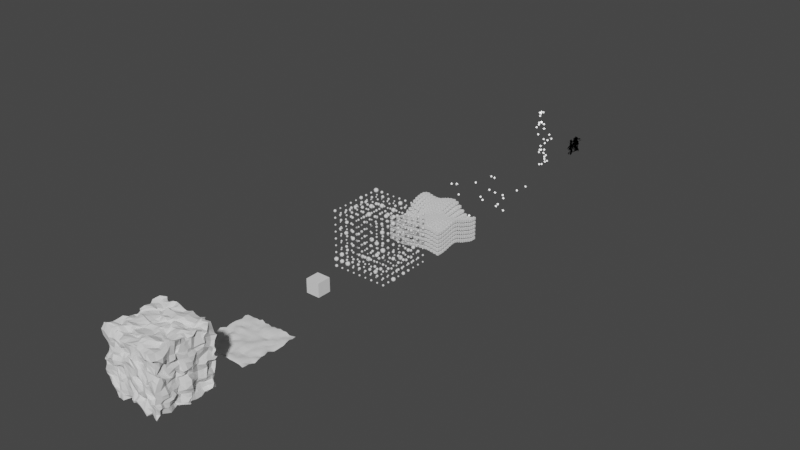 # Source: LazyNodes.blend  (saved by Blender 3.3.6; exported with 4.5.12 LTS)
import bpy
from mathutils import Matrix  # noqa: F401  (used for matrix-valued properties, if any)

bpy.ops.wm.read_factory_settings(use_empty=True)
scene = bpy.context.scene
scene.name = 'Scene'

# ---- collections
col_lazynodeexamples = bpy.data.collections.new('LazyNodeExamples'); scene.collection.children.link(col_lazynodeexamples)
col_firekitmesh = bpy.data.collections.new('FireKitMesh'); scene.collection.children.link(col_firekitmesh)
col_firekit_minmaxheight = bpy.data.collections.new('FireKit_MinMaxHeight'); scene.collection.children.link(col_firekit_minmaxheight)

# ---- materials (node trees are filled in below, after node groups)
mat_dustparticles = bpy.data.materials.new('DustParticles')
mat_dustparticles.surface_render_method = 'BLENDED'
mat_dustparticles.blend_method = 'BLEND'
mat_lazyfirematerial = bpy.data.materials.new('LazyFireMaterial')
mat_lazyfirematerial.surface_render_method = 'BLENDED'
mat_lazyfirematerial.blend_method = 'BLEND'
mat_lazyfirematerial.use_raytrace_refraction = True
mat_lazyfirematerial.use_screen_refraction = True
mat_lazyfirematerial.thickness_mode = 'SLAB'

# ---- node groups
ng_lazy_fire = bpy.data.node_groups.new('Lazy Fire', 'ShaderNodeTree')
_s = ng_lazy_fire.interface.new_socket(name='Shader', in_out='OUTPUT', socket_type='NodeSocketShader')
_s = ng_lazy_fire.interface.new_socket(name='Scale', in_out='INPUT', socket_type='NodeSocketFloat')
_s.subtype = 'FACTOR'
_s.default_value = 3.5
_s.min_value = 0.0
_s.max_value = 5.0
_s = ng_lazy_fire.interface.new_socket(name='Speed', in_out='INPUT', socket_type='NodeSocketFloat')
_s.subtype = 'FACTOR'
_s.default_value = 1.0
_s.min_value = 0.0
_s.max_value = 2.0
_s = ng_lazy_fire.interface.new_socket(name='Emission', in_out='INPUT', socket_type='NodeSocketFloat')
_s.subtype = 'FACTOR'
_s.default_value = 5.0
_s.min_value = 0.0
_s.max_value = 20.0
_N = ng_lazy_fire.nodes; _L = ng_lazy_fire.links
n0 = _N.new('NodeFrame'); n0.name = 'Frame.002'; n0.location = (-2118, 30)
n0.label = 'Noise'
n0.width = 1249
n1 = _N.new('NodeFrame'); n1.name = 'Frame.003'; n1.location = (-2413, 724)
n1.label = 'Mask'
n1.width = 1289
n2 = _N.new('NodeFrame'); n2.name = 'Frame.004'; n2.location = (-576, 748)
n2.label = 'Emission Shader'
n2.width = 1327
n3 = _N.new('NodeFrame'); n3.name = 'Frame.001'; n3.location = (-2886, -489)
n3.label = 'Flame Speed'
n3.width = 671
n4 = _N.new('NodeFrame'); n4.name = 'Frame'; n4.location = (924, 583)
n4.label = 'Min and Max Height'
n4.width = 2137
n5 = _N.new('ShaderNodeVectorMath'); n5.name = 'Vector Math'; n5.location = (533, -226)
n5.operation = 'SCALE'
n6 = _N.new('ShaderNodeValToRGB'); n6.name = 'ColorRamp.016'; n6.location = (975, -204)
while len(n6.color_ramp.elements) > 1: n6.color_ramp.elements.remove(n6.color_ramp.elements[-1])
n6.color_ramp.elements[0].position = 0.4358; n6.color_ramp.elements[0].color = (0.0, 0.0, 0.0, 1.0)
_e = n6.color_ramp.elements.new(0.6217); _e.color = (0.6046, 0.6046, 0.6046, 1.0)
n7 = _N.new('ShaderNodeMapping'); n7.name = 'Mapping.001'; n7.location = (319, -210)
n8 = _N.new('ShaderNodeMix'); n8.name = 'Mix.009'; n8.location = (-823, 119)
n8.data_type = 'RGBA'
n8.blend_type = 'MULTIPLY'
n8.inputs[0].default_value = 1.0
n9 = _N.new('ShaderNodeGamma'); n9.name = 'Gamma.008'; n9.location = (1115, -149)
n9.inputs[1].default_value = 2.0
n10 = _N.new('ShaderNodeMix'); n10.name = 'Mix.008'; n10.location = (888, -126)
n10.data_type = 'RGBA'
n10.blend_type = 'MULTIPLY'
n10.inputs[0].default_value = 1.0
n11 = _N.new('ShaderNodeValToRGB'); n11.name = 'ColorRamp.009'; n11.location = (516, -34)
while len(n11.color_ramp.elements) > 1: n11.color_ramp.elements.remove(n11.color_ramp.elements[-1])
n11.color_ramp.elements[0].position = 0.09451; n11.color_ramp.elements[0].color = (0.0, 0.0, 0.0, 1.0)
_e = n11.color_ramp.elements.new(0.2866); _e.color = (0.4721, 0.4721, 0.4721, 1.0)
_e = n11.color_ramp.elements.new(0.7134); _e.color = (1.0, 1.0, 1.0, 1.0)
_e = n11.color_ramp.elements.new(0.782); _e.color = (1.0, 1.0, 1.0, 1.0)
_e = n11.color_ramp.elements.new(1.0); _e.color = (0.0, 0.0, 0.0, 1.0)
n12 = _N.new('ShaderNodeValToRGB'); n12.name = 'ColorRamp.012'; n12.location = (523, -297)
while len(n12.color_ramp.elements) > 1: n12.color_ramp.elements.remove(n12.color_ramp.elements[-1])
n12.color_ramp.elements[0].position = 0.0; n12.color_ramp.elements[0].color = (0.0, 0.0, 0.0, 1.0)
_e = n12.color_ramp.elements.new(0.2896); _e.color = (1.0, 1.0, 1.0, 1.0)
_e = n12.color_ramp.elements.new(0.657); _e.color = (1.0, 1.0, 1.0, 1.0)
_e = n12.color_ramp.elements.new(1.0); _e.color = (0.0, 0.0, 0.0, 1.0)
n13 = _N.new('ShaderNodeSeparateColor'); n13.name = 'Separate RGB.001'; n13.location = (257, -205)
n14 = _N.new('ShaderNodeUVMap'); n14.name = 'UV Map'; n14.location = (34, -205)
n14.from_instancer = True
n15 = _N.new('ShaderNodeMixShader'); n15.name = 'Mix Shader'; n15.location = (1153, -237)
n16 = _N.new('ShaderNodeValToRGB'); n16.name = 'ColorRamp.004'; n16.location = (420, -34)
while len(n16.color_ramp.elements) > 1: n16.color_ramp.elements.remove(n16.color_ramp.elements[-1])
n16.color_ramp.elements[0].position = 0.1951; n16.color_ramp.elements[0].color = (0.0, 0.0, 0.0, 1.0)
_e = n16.color_ramp.elements.new(1.0); _e.color = (1.0, 1.0, 1.0, 1.0)
n17 = _N.new('ShaderNodeValToRGB'); n17.name = 'ColorRamp.002'; n17.location = (34, -290)
while len(n17.color_ramp.elements) > 1: n17.color_ramp.elements.remove(n17.color_ramp.elements[-1])
n17.color_ramp.elements[0].position = 0.0; n17.color_ramp.elements[0].color = (0.0, 0.0, 0.0, 1.0)
_e = n17.color_ramp.elements.new(0.5168); _e.color = (1.0, 1.0, 1.0, 1.0)
n18 = _N.new('ShaderNodeValToRGB'); n18.name = 'ColorRamp.003'; n18.location = (548, -351)
while len(n18.color_ramp.elements) > 1: n18.color_ramp.elements.remove(n18.color_ramp.elements[-1])
n18.color_ramp.elements[0].position = 0.0; n18.color_ramp.elements[0].color = (0.1728, 0.03018, 0.004322, 1.0)
_e = n18.color_ramp.elements.new(0.491); _e.color = (0.6724, 0.1022, 0.01033, 1.0)
_e = n18.color_ramp.elements.new(0.9055); _e.color = (0.9911, 0.6038, 0.05951, 1.0)
_e = n18.color_ramp.elements.new(1.0); _e.color = (0.9911, 0.956, 0.7231, 1.0)
n19 = _N.new('ShaderNodeBsdfTransparent'); n19.name = 'Transparent BSDF'; n19.location = (902, -590)
n20 = _N.new('ShaderNodeEmission'); n20.name = 'Emission'; n20.location = (900, -377)
n21 = _N.new('ShaderNodeCombineXYZ'); n21.name = 'Combine XYZ'; n21.location = (497, -130)
n22 = _N.new('ShaderNodeMath'); n22.name = 'Math_VerticalSpeed.001'; n22.location = (33, -44)
n22.label = 'Horizontal Speed'
n22.operation = 'MULTIPLY'
n22.inputs[0].default_value = -0.01
n23 = _N.new('ShaderNodeMath'); n23.name = 'Math_VerticalSpeed'; n23.location = (35, -258)
n23.label = 'Vertical Speed'
n23.operation = 'MULTIPLY'
n23.inputs[0].default_value = -0.01
n24 = _N.new('ShaderNodeMath'); n24.name = 'Math.005'; n24.location = (254, -34)
n24.operation = 'MULTIPLY'
n24.inputs[0].default_value = 19.0
n25 = _N.new('ShaderNodeMath'); n25.name = 'Math.004'; n25.location = (260, -244)
n25.operation = 'MULTIPLY'
n25.inputs[0].default_value = 19.0
n26 = _N.new('ShaderNodeGamma'); n26.name = 'Gamma.007'; n26.location = (1760, -337)
n26.inputs[1].default_value = 2.0
n27 = _N.new('ShaderNodeValToRGB'); n27.name = 'ColorRamp.013'; n27.location = (1091, -224)
while len(n27.color_ramp.elements) > 1: n27.color_ramp.elements.remove(n27.color_ramp.elements[-1])
n27.color_ramp.elements[0].position = 0.0; n27.color_ramp.elements[0].color = (0.0, 0.0, 0.0, 1.0)
_e = n27.color_ramp.elements.new(0.2683); _e.color = (1.0, 1.0, 1.0, 1.0)
n28 = _N.new('ShaderNodeValToRGB'); n28.name = 'ColorRamp.014'; n28.location = (1181, -491)
while len(n28.color_ramp.elements) > 1: n28.color_ramp.elements.remove(n28.color_ramp.elements[-1])
n28.color_ramp.elements[0].position = 0.0; n28.color_ramp.elements[0].color = (0.0, 0.0, 0.0, 1.0)
_e = n28.color_ramp.elements.new(0.2683); _e.color = (1.0, 1.0, 1.0, 1.0)
n29 = _N.new('ShaderNodeClamp'); n29.name = 'Clamp'; n29.location = (766, -244)
n30 = _N.new('ShaderNodeMix'); n30.name = 'Mix.007'; n30.location = (1501, -336)
n30.data_type = 'RGBA'
n30.blend_type = 'MULTIPLY'
n30.inputs[0].default_value = 1.0
n31 = _N.new('ShaderNodeClamp'); n31.name = 'Clamp.001'; n31.location = (961, -520)
n32 = _N.new('ShaderNodeMapRange'); n32.name = 'Map Range.003'; n32.location = (741, -515)
n32.inputs[2].default_value = -1.0
n33 = _N.new('ShaderNodeMath'); n33.name = 'Math.002'; n33.location = (521, -539)
n33.operation = 'SUBTRACT'
n33.inputs[1].default_value = 1.348
n34 = _N.new('ShaderNodeNewGeometry'); n34.name = 'Geometry.001'; n34.location = (34, -314)
n35 = _N.new('ShaderNodeSeparateColor'); n35.name = 'Separate RGB'; n35.location = (247, -312)
n36 = _N.new('ShaderNodeMath'); n36.name = 'Math.001'; n36.location = (525, -266)
n36.operation = 'SUBTRACT'
n36.inputs[1].default_value = -0.09397
n37 = _N.new('ShaderNodeMixShader'); n37.name = 'Mix Shader.001'; n37.location = (1961, -106)
n37.width = 143
n38 = _N.new('ShaderNodeBsdfTransparent'); n38.name = 'Transparent BSDF.001'; n38.location = (1706, -34)
n39 = _N.new('ShaderNodeNewGeometry'); n39.name = 'Geometry.002'; n39.location = (33, -33)
n40 = _N.new('NodeGroupInput'); n40.name = 'Group Input'; n40.location = (-2571, -330)
n41 = _N.new('ShaderNodeMath'); n41.name = 'Math'; n41.location = (-2315, -298)
n41.operation = 'SUBTRACT'
n41.inputs[0].default_value = 5.0
n42 = _N.new('NodeGroupInput'); n42.name = 'Group Input.001'; n42.location = (-3395, -723)
n43 = _N.new('ShaderNodeMath'); n43.name = 'Math.003'; n43.location = (-3097, -592)
n43.operation = 'MULTIPLY'
n43.inputs[1].default_value = 0.3
n44 = _N.new('ShaderNodeTexNoise'); n44.name = 'Noise Texture.001'; n44.location = (752, -206)
n44.inputs[2].default_value = 8.0
n44.inputs[3].default_value = 15.0
n44.inputs[8].default_value = 3.0
n45 = _N.new('NodeGroupInput'); n45.name = 'Group Input.002'; n45.location = (-206, -12)
n46 = _N.new('ShaderNodeMix'); n46.name = 'Mix'; n46.location = (182, -44)
n46.data_type = 'RGBA'
n47 = _N.new('NodeGroupOutput'); n47.name = 'Group Output'; n47.location = (3692, 510)
n48 = _N.new('ShaderNodeMixShader'); n48.name = 'Mix Shader.002'; n48.location = (3405, 509)
n48.inputs[0].default_value = 0.05
n49 = _N.new('ShaderNodeBsdfTransparent'); n49.name = 'Transparent BSDF.002'; n49.location = (3149, 578)
n5.parent = n0
n6.parent = n0
n7.parent = n0
n9.parent = n1
n10.parent = n1
n11.parent = n1
n12.parent = n1
n13.parent = n1
n14.parent = n1
n15.parent = n2
n16.parent = n2
n17.parent = n2
n18.parent = n2
n19.parent = n2
n20.parent = n2
n21.parent = n3
n22.parent = n3
n23.parent = n3
n24.parent = n3
n25.parent = n3
n26.parent = n4
n27.parent = n4
n28.parent = n4
n29.parent = n4
n30.parent = n4
n31.parent = n4
n32.parent = n4
n33.parent = n4
n34.parent = n4
n35.parent = n4
n36.parent = n4
n37.parent = n4
n38.parent = n4
n39.parent = n0
n44.parent = n0
_L.new(n48.outputs[0], n47.inputs[0])
_L.new(n18.outputs[0], n20.inputs[0])
_L.new(n20.outputs[0], n15.inputs[2])
_L.new(n19.outputs[0], n15.inputs[1])
_L.new(n34.outputs[0], n35.inputs[0])
_L.new(n35.outputs[2], n36.inputs[0])
_L.new(n15.outputs[0], n37.inputs[2])
_L.new(n38.outputs[0], n37.inputs[1])
_L.new(n36.outputs[0], n29.inputs[0])
_L.new(n32.outputs[0], n31.inputs[0])
_L.new(n35.outputs[2], n33.inputs[0])
_L.new(n33.outputs[0], n32.inputs[0])
_L.new(n28.outputs[0], n30.inputs[6])
_L.new(n27.outputs[0], n30.inputs[7])
_L.new(n29.outputs[0], n27.inputs[0])
_L.new(n31.outputs[0], n28.inputs[0])
_L.new(n26.outputs[0], n37.inputs[0])
_L.new(n30.outputs[2], n26.inputs[0])
_L.new(n14.outputs[0], n13.inputs[0])
_L.new(n13.outputs[0], n11.inputs[0])
_L.new(n13.outputs[1], n12.inputs[0])
_L.new(n12.outputs[0], n10.inputs[6])
_L.new(n11.outputs[0], n10.inputs[7])
_L.new(n10.outputs[2], n9.inputs[0])
_L.new(n5.outputs[0], n44.inputs[0])
_L.new(n39.outputs[0], n7.inputs[0])
_L.new(n9.outputs[0], n8.inputs[6])
_L.new(n8.outputs[2], n17.inputs[0])
_L.new(n21.outputs[0], n7.inputs[1])
_L.new(n23.outputs[0], n25.inputs[1])
_L.new(n22.outputs[0], n24.inputs[1])
_L.new(n24.outputs[0], n21.inputs[0])
_L.new(n24.outputs[0], n21.inputs[1])
_L.new(n25.outputs[0], n21.inputs[2])
_L.new(n7.outputs[0], n5.inputs[0])
_L.new(n17.outputs[0], n16.inputs[0])
_L.new(n16.outputs[0], n15.inputs[0])
_L.new(n6.outputs[0], n8.inputs[7])
_L.new(n17.outputs[0], n18.inputs[0])
_L.new(n44.outputs[1], n6.inputs[0])
_L.new(n41.outputs[0], n5.inputs[3])
_L.new(n40.outputs[0], n41.inputs[1])
_L.new(n42.outputs[1], n43.inputs[0])
_L.new(n42.outputs[1], n23.inputs[1])
_L.new(n43.outputs[0], n22.inputs[1])
_L.new(n45.outputs[2], n20.inputs[1])
_L.new(n37.outputs[0], n48.inputs[2])
_L.new(n49.outputs[0], n48.inputs[1])
n47.is_active_output = True
ng_lazy_animate = bpy.data.node_groups.new('Lazy Animate', 'GeometryNodeTree')
_s = ng_lazy_animate.interface.new_socket(name='Geometry', in_out='OUTPUT', socket_type='NodeSocketGeometry')
_s = ng_lazy_animate.interface.new_socket(name='Geometry', in_out='INPUT', socket_type='NodeSocketGeometry')
_s = ng_lazy_animate.interface.new_socket(name='Rest Frame', in_out='INPUT', socket_type='NodeSocketInt')
_s.default_value = 1
_s = ng_lazy_animate.interface.new_socket(name='Speed', in_out='INPUT', socket_type='NodeSocketFloat')
_s.subtype = 'FACTOR'
_s.default_value = 1.0
_s.min_value = 0.0
_s.max_value = 5.0
_s = ng_lazy_animate.interface.new_socket(name='Speed Rand', in_out='INPUT', socket_type='NodeSocketFloat')
_s.subtype = 'FACTOR'
_s.min_value = 0.0
_s.max_value = 1.0
_s = ng_lazy_animate.interface.new_socket(name='Offset Direction', in_out='INPUT', socket_type='NodeSocketFloat')
_s.subtype = 'FACTOR'
_s.min_value = 0.0
_s.max_value = 5.0
_s = ng_lazy_animate.interface.new_socket(name='Direction', in_out='INPUT', socket_type='NodeSocketVector')
_s.default_value = (0.0, 0.0, 1.0)
_s = ng_lazy_animate.interface.new_socket(name='Use Start and Stop Frames', in_out='INPUT', socket_type='NodeSocketBool')
_s = ng_lazy_animate.interface.new_socket(name='Start Frame', in_out='INPUT', socket_type='NodeSocketInt')
_s.default_value = 1
_s = ng_lazy_animate.interface.new_socket(name='End Frame', in_out='INPUT', socket_type='NodeSocketInt')
_s.default_value = 72
ng_lazy_animate.is_modifier = True
_N = ng_lazy_animate.nodes; _L = ng_lazy_animate.links
n0 = _N.new('NodeFrame'); n0.name = 'Frame'; n0.location = (-1416, -139)
n0.label = 'Start and Stop'
n0.width = 887
n1 = _N.new('NodeFrame'); n1.name = 'Frame.001'; n1.location = (-2236, -147)
n1.label = 'Rest Frame'
n1.width = 516
n2 = _N.new('NodeFrame'); n2.name = 'Frame.002'; n2.location = (-482, -236)
n2.label = 'Speed'
n2.width = 553
n3 = _N.new('NodeFrame'); n3.name = 'Frame.003'; n3.location = (2011, 333)
n3.label = 'Direction'
n3.width = 493
n4 = _N.new('NodeFrame'); n4.name = 'Frame.005'; n4.location = (2770, 258)
n4.label = 'Speed Random'
n4.width = 1329
n5 = _N.new('GeometryNodeSwitch'); n5.name = 'Switch'; n5.location = (715, -32)
n5.input_type = 'FLOAT'
n6 = _N.new('ShaderNodeClamp'); n6.name = 'Clamp'; n6.location = (514, -322)
n7 = _N.new('ShaderNodeMath'); n7.name = 'Math.001'; n7.location = (344, -32)
n7.operation = 'SUBTRACT'
n8 = _N.new('GeometryNodeInputSceneTime'); n8.name = 'Scene Time.001'; n8.location = (32, -268)
n9 = _N.new('NodeGroupInput'); n9.name = 'Group Input'; n9.location = (-190, 453)
n10 = _N.new('ShaderNodeVectorMath'); n10.name = 'Vector Math.003'; n10.location = (32, -32)
n10.operation = 'MULTIPLY'
n10.inputs[1].default_value = (0.1, 0.1, 0.1)
n11 = _N.new('ShaderNodeVectorMath'); n11.name = 'Vector Math.010'; n11.location = (321, -130)
n11.operation = 'MULTIPLY'
n12 = _N.new('GeometryNodeSetPosition'); n12.name = 'Set Position.001'; n12.location = (4324, 439)
n13 = _N.new('NodeGroupOutput'); n13.name = 'Group Output'; n13.location = (4572, 421)
n14 = _N.new('NodeGroupInput'); n14.name = 'Group Input.001'; n14.location = (-2530, -137)
n15 = _N.new('NodeGroupInput'); n15.name = 'Group Input.003'; n15.location = (32, -389)
n16 = _N.new('ShaderNodeMath'); n16.name = 'Math.002'; n16.location = (381, -32)
n16.operation = 'MULTIPLY'
n17 = _N.new('NodeGroupInput'); n17.name = 'Group Input.004'; n17.location = (32, -217)
n18 = _N.new('ShaderNodeMath'); n18.name = 'Math'; n18.location = (171, -256)
n18.operation = 'MULTIPLY'
n18.inputs[1].default_value = 0.1
n19 = _N.new('ShaderNodeCombineXYZ'); n19.name = 'Combine XYZ.002'; n19.location = (2042, -32)
n20 = _N.new('ShaderNodeVectorMath'); n20.name = 'Vector Math'; n20.location = (1157, -32)
n20.operation = 'MULTIPLY'
n21 = _N.new('NodeGroupInput'); n21.name = 'Group Input.005'; n21.location = (32, -199)
n22 = _N.new('ShaderNodeMath'); n22.name = 'Math.005'; n22.location = (295, -257)
n22.operation = 'SUBTRACT'
n22.inputs[0].default_value = 1.0
n23 = _N.new('GeometryNodeInputID'); n23.name = 'ID.001'; n23.location = (487, -366)
n24 = _N.new('FunctionNodeRandomValue'); n24.name = 'Random Value.001'; n24.location = (713, -238)
n25 = _N.new('ShaderNodeCombineXYZ'); n25.name = 'Combine XYZ'; n25.location = (946, -253)
n26 = _N.new('ShaderNodeMath'); n26.name = 'Math.004'; n26.location = (1209, -190)
n27 = _N.new('FunctionNodeRandomValue'); n27.name = 'Random Value'; n27.location = (549, -534)
n28 = _N.new('ShaderNodeMath'); n28.name = 'Math.006'; n28.location = (769, -538)
n28.operation = 'SUBTRACT'
n29 = _N.new('NodeGroupInput'); n29.name = 'Group Input.002'; n29.location = (312, -700)
n30 = _N.new('ShaderNodeMath'); n30.name = 'Math.007'; n30.location = (1042, -580)
n30.operation = 'MULTIPLY'
n5.parent = n0
n6.parent = n0
n7.parent = n1
n8.parent = n1
n10.parent = n3
n11.parent = n3
n15.parent = n0
n16.parent = n2
n17.parent = n2
n20.parent = n4
n21.parent = n4
n22.parent = n4
n23.parent = n4
n24.parent = n4
n25.parent = n4
_L.new(n9.outputs[0], n12.inputs[0])
_L.new(n12.outputs[0], n13.inputs[0])
_L.new(n10.outputs[0], n11.inputs[0])
_L.new(n9.outputs[5], n10.inputs[0])
_L.new(n14.outputs[1], n7.inputs[1])
_L.new(n8.outputs[1], n7.inputs[0])
_L.new(n7.outputs[0], n6.inputs[0])
_L.new(n7.outputs[0], n5.inputs[1])
_L.new(n6.outputs[0], n5.inputs[2])
_L.new(n15.outputs[7], n6.inputs[1])
_L.new(n15.outputs[8], n6.inputs[2])
_L.new(n15.outputs[6], n5.inputs[0])
_L.new(n5.outputs[0], n16.inputs[0])
_L.new(n16.outputs[0], n18.inputs[0])
_L.new(n20.outputs[0], n12.inputs[3])
_L.new(n26.outputs[0], n19.inputs[0])
_L.new(n19.outputs[0], n11.inputs[1])
_L.new(n18.outputs[0], n26.inputs[0])
_L.new(n26.outputs[0], n19.inputs[1])
_L.new(n26.outputs[0], n19.inputs[2])
_L.new(n23.outputs[0], n24.inputs[7])
_L.new(n11.outputs[0], n20.inputs[0])
_L.new(n25.outputs[0], n20.inputs[1])
_L.new(n24.outputs[1], n25.inputs[1])
_L.new(n24.outputs[1], n25.inputs[2])
_L.new(n24.outputs[1], n25.inputs[0])
_L.new(n17.outputs[2], n16.inputs[1])
_L.new(n21.outputs[3], n22.inputs[1])
_L.new(n22.outputs[0], n24.inputs[2])
_L.new(n27.outputs[1], n28.inputs[0])
_L.new(n28.outputs[0], n30.inputs[0])
_L.new(n29.outputs[4], n30.inputs[1])
_L.new(n30.outputs[0], n26.inputs[1])
n13.is_active_output = True
ng_animatetest = bpy.data.node_groups.new('AnimateTest', 'GeometryNodeTree')
_s = ng_animatetest.interface.new_socket(name='Geometry', in_out='OUTPUT', socket_type='NodeSocketGeometry')
_s = ng_animatetest.interface.new_socket(name='Geometry', in_out='INPUT', socket_type='NodeSocketGeometry')
ng_animatetest.is_modifier = True
_N = ng_animatetest.nodes; _L = ng_animatetest.links
n0 = _N.new('NodeGroupOutput'); n0.name = 'Group Output'; n0.location = (169, 10)
n1 = _N.new('NodeGroupInput'); n1.name = 'Group Input'; n1.location = (-302, -6)
n2 = _N.new('GeometryNodeGroup'); n2.name = 'Group'; n2.location = (-75, 63)
n2.width = 171
n2.node_tree = ng_lazy_animate
n2.inputs[1].default_value = 36
n2.inputs[2].default_value = 3.0
n2.inputs[3].default_value = 0.0
n2.inputs[4].default_value = 0.0
n2.inputs[5].default_value = (0.0, 0.0, 1.0)
n2.inputs[6].default_value = False
n2.inputs[7].default_value = 1
n2.inputs[8].default_value = 72
_L.new(n2.outputs[0], n0.inputs[0])
_L.new(n1.outputs[0], n2.inputs[0])
n0.is_active_output = True
ng_lazy_instance = bpy.data.node_groups.new('Lazy Instance', 'GeometryNodeTree')
_s = ng_lazy_instance.interface.new_socket(name='Instances', in_out='OUTPUT', socket_type='NodeSocketGeometry')
_s = ng_lazy_instance.interface.new_socket(name='Geometry', in_out='INPUT', socket_type='NodeSocketGeometry')
_s = ng_lazy_instance.interface.new_socket(name='Rotate Along Normals', in_out='INPUT', socket_type='NodeSocketBool')
_s = ng_lazy_instance.interface.new_socket(name='Rotation Randomize ', in_out='INPUT', socket_type='NodeSocketFloat')
_s.subtype = 'FACTOR'
_s.default_value = 1.0
_s.min_value = 0.0
_s.max_value = 1.0
_s = ng_lazy_instance.interface.new_socket(name='Scale Uniform', in_out='INPUT', socket_type='NodeSocketFloat')
_s.subtype = 'FACTOR'
_s.default_value = 1.0
_s.min_value = 0.0
_s.max_value = 2.0
_s = ng_lazy_instance.interface.new_socket(name='Scale Random', in_out='INPUT', socket_type='NodeSocketFloat')
_s.subtype = 'FACTOR'
_s.min_value = 0.0
_s.max_value = 1.0
_s = ng_lazy_instance.interface.new_socket(name='Scale Min', in_out='INPUT', socket_type='NodeSocketFloat')
_s.subtype = 'FACTOR'
_s.default_value = 0.25
_s.min_value = 0.0
_s.max_value = 1.0
_s = ng_lazy_instance.interface.new_socket(name='Scale X Rand', in_out='INPUT', socket_type='NodeSocketFloat')
_s.subtype = 'FACTOR'
_s.min_value = 0.0
_s.max_value = 1.0
_s = ng_lazy_instance.interface.new_socket(name='Scale Y Rand', in_out='INPUT', socket_type='NodeSocketFloat')
_s.subtype = 'FACTOR'
_s.min_value = 0.0
_s.max_value = 1.0
_s = ng_lazy_instance.interface.new_socket(name='Scale Z Rand', in_out='INPUT', socket_type='NodeSocketFloat')
_s.subtype = 'FACTOR'
_s.min_value = 0.0
_s.max_value = 1.0
_s = ng_lazy_instance.interface.new_socket(name='Make Small', in_out='INPUT', socket_type='NodeSocketBool')
_s.default_value = True
_s = ng_lazy_instance.interface.new_socket(name='Use Input Instance', in_out='INPUT', socket_type='NodeSocketBool')
_s = ng_lazy_instance.interface.new_socket(name='Instance', in_out='INPUT', socket_type='NodeSocketGeometry')
ng_lazy_instance.is_modifier = True
_N = ng_lazy_instance.nodes; _L = ng_lazy_instance.links
n0 = _N.new('GeometryNodeStoreNamedAttribute'); n0.name = 'Store Named Attribute'; n0.location = (362, -34)
n0.data_type = 'FLOAT_VECTOR'
n0.domain = 'CORNER'
n0.inputs[2].default_value = 'UVMap'
n1 = _N.new('NodeFrame'); n1.name = 'Frame'; n1.location = (-812, -116)
n1.label = 'Make Small'
n1.width = 652
n2 = _N.new('NodeFrame'); n2.name = 'Frame.004'; n2.location = (-79, -604)
n2.label = 'Random Scale XYZ'
n2.width = 1094
n3 = _N.new('NodeFrame'); n3.name = 'Frame.003'; n3.location = (-2732, -208)
n3.label = 'Scale Random'
n3.width = 1227
n4 = _N.new('NodeFrame'); n4.name = 'Frame.001'; n4.location = (287, -1422)
n4.label = 'Rotaion'
n4.width = 720
n5 = _N.new('NodeFrame'); n5.name = 'Frame.005'; n5.location = (3301, -23)
n5.label = 'Rotate Along Normals'
n5.width = 1219
n6 = _N.new('NodeFrame'); n6.name = 'Frame.002'; n6.location = (471, 501)
n6.width = 999
n7 = _N.new('ShaderNodeMath'); n7.name = 'Math.005'; n7.location = (-1119, -403)
n7.operation = 'MULTIPLY'
n8 = _N.new('ShaderNodeCombineXYZ'); n8.name = 'Combine XYZ.003'; n8.location = (142, -417)
n9 = _N.new('GeometryNodeSwitch'); n9.name = 'Switch.001'; n9.location = (480, -346)
n9.input_type = 'FLOAT'
n10 = _N.new('ShaderNodeVectorMath'); n10.name = 'Vector Math'; n10.location = (1171, -375)
n10.operation = 'MULTIPLY'
n11 = _N.new('ShaderNodeCombineXYZ'); n11.name = 'Combine XYZ.001'; n11.location = (922, -262)
n12 = _N.new('NodeGroupInput'); n12.name = 'Group Input.006'; n12.location = (32, -201)
n13 = _N.new('ShaderNodeMath'); n13.name = 'Math.004'; n13.location = (306, -251)
n13.operation = 'SUBTRACT'
n13.inputs[0].default_value = 1.0
n14 = _N.new('ShaderNodeMath'); n14.name = 'Math.003'; n14.location = (306, -479)
n14.operation = 'SUBTRACT'
n14.inputs[0].default_value = 1.0
n15 = _N.new('FunctionNodeRandomValue'); n15.name = 'Random Value.005'; n15.location = (625, -32)
n15.inputs[8].default_value = 12
n16 = _N.new('FunctionNodeRandomValue'); n16.name = 'Random Value.004'; n16.location = (629, -443)
n16.inputs[8].default_value = 23
n17 = _N.new('ShaderNodeMath'); n17.name = 'Math.001'; n17.location = (301, -48)
n17.operation = 'SUBTRACT'
n17.inputs[0].default_value = 1.0
n18 = _N.new('FunctionNodeRandomValue'); n18.name = 'Random Value.003'; n18.location = (637, -240)
n18.inputs[8].default_value = 12
n19 = _N.new('ShaderNodeMath'); n19.name = 'Math.002'; n19.location = (32, -602)
n19.operation = 'MULTIPLY'
n19.inputs[1].default_value = 0.05
n20 = _N.new('NodeGroupInput'); n20.name = 'Group Input.004'; n20.location = (39, -32)
n20.width = 167
n21 = _N.new('FunctionNodeRandomValue'); n21.name = 'Random Value'; n21.location = (507, -41)
n22 = _N.new('ShaderNodeMath'); n22.name = 'Math'; n22.location = (308, -50)
n22.operation = 'SUBTRACT'
n22.inputs[0].default_value = 1.0
n23 = _N.new('NodeGroupInput'); n23.name = 'Group Input.002'; n23.location = (32, -58)
n23.width = 167
n24 = _N.new('NodeGroupInput'); n24.name = 'Group Input.005'; n24.location = (605, -298)
n24.width = 167
n25 = _N.new('ShaderNodeMix'); n25.name = 'Mix'; n25.location = (891, -393)
n25.data_type = 'RGBA'
n26 = _N.new('ShaderNodeMapRange'); n26.name = 'Map Range'; n26.location = (1055, -33)
n27 = _N.new('ShaderNodeValToRGB'); n27.name = 'ColorRamp'; n27.location = (731, -32)
n27.color_ramp.interpolation = 'B_SPLINE'
while len(n27.color_ramp.elements) > 1: n27.color_ramp.elements.remove(n27.color_ramp.elements[-1])
n27.color_ramp.elements[0].position = 0.0; n27.color_ramp.elements[0].color = (0.0, 0.0, 0.0, 1.0)
_e = n27.color_ramp.elements.new(0.8476); _e.color = (0.3817, 0.3817, 0.3817, 1.0)
_e = n27.color_ramp.elements.new(1.0); _e.color = (1.0, 1.0, 1.0, 1.0)
n28 = _N.new('NodeGroupInput'); n28.name = 'Group Input.003'; n28.location = (-1389, -550)
n28.width = 167
n29 = _N.new('GeometryNodeInputNormal'); n29.name = 'Normal'; n29.location = (1144, -1704)
n29.legacy_corner_normals = True
n30 = _N.new('NodeGroupInput'); n30.name = 'Group Input.008'; n30.location = (1210, -1119)
n31 = _N.new('FunctionNodeAlignEulerToVector'); n31.name = 'Align Euler to Vector'; n31.location = (1356, -1619)
n31.axis = 'Z'
n32 = _N.new('GeometryNodeSwitch'); n32.name = 'Switch.003'; n32.location = (1605, -1363)
n32.input_type = 'VECTOR'
n33 = _N.new('FunctionNodeRandomValue'); n33.name = 'Random Value.001'; n33.location = (78, -32)
n33.inputs[2].default_value = -2.0
n33.inputs[3].default_value = 2.0
n34 = _N.new('ShaderNodeCombineXYZ'); n34.name = 'Combine XYZ'; n34.location = (309, -49)
n35 = _N.new('ShaderNodeCombineXYZ'); n35.name = 'Combine XYZ.002'; n35.location = (313, -294)
n36 = _N.new('NodeGroupInput'); n36.name = 'Group Input.001'; n36.location = (32, -289)
n37 = _N.new('ShaderNodeVectorMath'); n37.name = 'Vector Math.004'; n37.location = (548, -105)
n37.operation = 'MULTIPLY'
n38 = _N.new('NodeGroupOutput'); n38.name = 'Group Output'; n38.location = (4775, -65)
n39 = _N.new('ShaderNodeCombineXYZ'); n39.name = 'Combine XYZ.004'; n39.location = (529, -409)
n40 = _N.new('GeometryNodeRotateInstances'); n40.name = 'Rotate Instances'; n40.location = (787, -282)
n41 = _N.new('ShaderNodeMath'); n41.name = 'Math.006'; n41.location = (309, -422)
n41.operation = 'MULTIPLY'
n42 = _N.new('FunctionNodeRandomValue'); n42.name = 'Random Value.002'; n42.location = (65, -391)
n42.inputs[2].default_value = -2.0
n42.inputs[3].default_value = 2.0
n43 = _N.new('NodeGroupInput'); n43.name = 'Group Input.009'; n43.location = (32, -632)
n44 = _N.new('GeometryNodeSwitch'); n44.name = 'Switch.002'; n44.location = (1047, -49)
n45 = _N.new('NodeGroupInput'); n45.name = 'Group Input.007'; n45.location = (780, -67)
n45.hide = True
n46 = _N.new('GeometryNodeSwitch'); n46.name = 'Switch'; n46.location = (828, -106)
n47 = _N.new('GeometryNodeSetShadeSmooth'); n47.name = 'Set Shade Smooth'; n47.location = (550, -32)
n48 = _N.new('GeometryNodeMeshIcoSphere'); n48.name = 'Ico Sphere'; n48.location = (337, -34)
n48.inputs[0].default_value = 2.0
n49 = _N.new('NodeGroupInput'); n49.name = 'Group Input'; n49.location = (32, -248)
n50 = _N.new('GeometryNodeInstanceOnPoints'); n50.name = 'Instance on Points'; n50.location = (2819, -55)
n51 = _N.new('GeometryNodeGeometryToInstance'); n51.name = 'Geometry to Instance'; n51.location = (1635, 371)
n0.parent = n6
n9.parent = n1
n11.parent = n2
n12.parent = n2
n13.parent = n2
n14.parent = n2
n15.parent = n2
n16.parent = n2
n17.parent = n2
n18.parent = n2
n19.parent = n1
n20.parent = n1
n21.parent = n3
n22.parent = n3
n23.parent = n3
n24.parent = n3
n25.parent = n3
n26.parent = n3
n27.parent = n3
n33.parent = n4
n34.parent = n4
n35.parent = n4
n36.parent = n4
n37.parent = n4
n39.parent = n5
n40.parent = n5
n41.parent = n5
n42.parent = n5
n43.parent = n5
n44.parent = n5
n45.parent = n5
n46.parent = n6
n47.parent = n6
n48.parent = n6
n49.parent = n6
_L.new(n0.outputs[0], n47.inputs[0])
_L.new(n33.outputs[1], n34.inputs[0])
_L.new(n33.outputs[1], n34.inputs[1])
_L.new(n33.outputs[1], n34.inputs[2])
_L.new(n34.outputs[0], n37.inputs[0])
_L.new(n35.outputs[0], n37.inputs[1])
_L.new(n49.outputs[0], n50.inputs[0])
_L.new(n49.outputs[10], n50.inputs[3])
_L.new(n47.outputs[0], n46.inputs[1])
_L.new(n51.outputs[0], n50.inputs[2])
_L.new(n49.outputs[10], n46.inputs[0])
_L.new(n22.outputs[0], n21.inputs[2])
_L.new(n21.outputs[1], n27.inputs[0])
_L.new(n27.outputs[0], n26.inputs[0])
_L.new(n7.outputs[0], n19.inputs[0])
_L.new(n7.outputs[0], n9.inputs[1])
_L.new(n19.outputs[0], n9.inputs[2])
_L.new(n10.outputs[0], n50.inputs[6])
_L.new(n20.outputs[9], n9.inputs[0])
_L.new(n26.outputs[0], n7.inputs[0])
_L.new(n9.outputs[0], n8.inputs[0])
_L.new(n9.outputs[0], n8.inputs[1])
_L.new(n9.outputs[0], n8.inputs[2])
_L.new(n8.outputs[0], n10.inputs[0])
_L.new(n18.outputs[1], n11.inputs[1])
_L.new(n16.outputs[1], n11.inputs[2])
_L.new(n12.outputs[6], n17.inputs[1])
_L.new(n12.outputs[7], n13.inputs[1])
_L.new(n12.outputs[8], n14.inputs[1])
_L.new(n17.outputs[0], n15.inputs[2])
_L.new(n13.outputs[0], n18.inputs[2])
_L.new(n14.outputs[0], n16.inputs[2])
_L.new(n15.outputs[1], n11.inputs[0])
_L.new(n11.outputs[0], n10.inputs[1])
_L.new(n36.outputs[2], n35.inputs[0])
_L.new(n36.outputs[2], n35.inputs[1])
_L.new(n36.outputs[2], n35.inputs[2])
_L.new(n23.outputs[4], n22.inputs[1])
_L.new(n28.outputs[3], n7.inputs[1])
_L.new(n24.outputs[5], n25.inputs[0])
_L.new(n24.outputs[5], n26.inputs[3])
_L.new(n29.outputs[0], n31.inputs[2])
_L.new(n50.outputs[0], n40.inputs[0])
_L.new(n41.outputs[0], n39.inputs[2])
_L.new(n39.outputs[0], n40.inputs[2])
_L.new(n50.outputs[0], n44.inputs[1])
_L.new(n40.outputs[0], n44.inputs[2])
_L.new(n45.outputs[1], n44.inputs[0])
_L.new(n44.outputs[0], n38.inputs[0])
_L.new(n30.outputs[1], n32.inputs[0])
_L.new(n31.outputs[0], n32.inputs[2])
_L.new(n37.outputs[0], n32.inputs[1])
_L.new(n32.outputs[0], n50.inputs[5])
_L.new(n42.outputs[1], n41.inputs[0])
_L.new(n43.outputs[2], n41.inputs[1])
_L.new(n49.outputs[11], n46.inputs[2])
_L.new(n46.outputs[0], n51.inputs[0])
_L.new(n48.outputs[0], n0.inputs[0])
_L.new(n48.outputs[1], n0.inputs[3])
n38.is_active_output = True
ng_instancetest = bpy.data.node_groups.new('InstanceTest', 'GeometryNodeTree')
_s = ng_instancetest.interface.new_socket(name='Geometry', in_out='OUTPUT', socket_type='NodeSocketGeometry')
_s = ng_instancetest.interface.new_socket(name='Geometry', in_out='INPUT', socket_type='NodeSocketGeometry')
ng_instancetest.is_modifier = True
_N = ng_instancetest.nodes; _L = ng_instancetest.links
n0 = _N.new('NodeGroupInput'); n0.name = 'Group Input'; n0.location = (-498, -19)
n1 = _N.new('GeometryNodeSubdivideMesh'); n1.name = 'Subdivide Mesh'; n1.location = (-269, 3)
n1.inputs[1].default_value = 3
n2 = _N.new('NodeGroupOutput'); n2.name = 'Group Output'; n2.location = (203, 13)
n3 = _N.new('GeometryNodeGroup'); n3.name = 'Group'; n3.location = (-20, 39)
n3.node_tree = ng_lazy_instance
n3.inputs[1].default_value = False
n3.inputs[2].default_value = 1.0
n3.inputs[3].default_value = 1.0
n3.inputs[4].default_value = 1.0
n3.inputs[5].default_value = 0.25
n3.inputs[6].default_value = 0.0
n3.inputs[7].default_value = 0.0
n3.inputs[8].default_value = 0.0
n3.inputs[9].default_value = True
n3.inputs[10].default_value = False
_L.new(n1.outputs[0], n3.inputs[0])
_L.new(n0.outputs[0], n1.inputs[0])
_L.new(n3.outputs[0], n2.inputs[0])
n2.is_active_output = True
ng_lazy_noise = bpy.data.node_groups.new('Lazy Noise', 'GeometryNodeTree')
_s = ng_lazy_noise.interface.new_socket(name='Geometry', in_out='OUTPUT', socket_type='NodeSocketGeometry')
_s = ng_lazy_noise.interface.new_socket(name='Geometry', in_out='INPUT', socket_type='NodeSocketGeometry')
_s = ng_lazy_noise.interface.new_socket(name='Amount', in_out='INPUT', socket_type='NodeSocketFloat')
_s.subtype = 'FACTOR'
_s.default_value = 3.0
_s.min_value = 0.0
_s.max_value = 5.0
_s = ng_lazy_noise.interface.new_socket(name='Animate', in_out='INPUT', socket_type='NodeSocketFloat')
_s.subtype = 'FACTOR'
_s.min_value = 0.0
_s.max_value = 1.0
_s = ng_lazy_noise.interface.new_socket(name='Waviness', in_out='INPUT', socket_type='NodeSocketFloat')
_s.subtype = 'FACTOR'
_s.default_value = 5.0
_s.min_value = 0.0
_s.max_value = 5.0
_s = ng_lazy_noise.interface.new_socket(name='Waviness XYZ', in_out='INPUT', socket_type='NodeSocketVector')
_s.default_value = (1.0, 1.0, 1.0)
_s = ng_lazy_noise.interface.new_socket(name='Detail', in_out='INPUT', socket_type='NodeSocketFloat')
_s.default_value = 2.0
_s.min_value = 0.0
_s.max_value = 15.0
_s = ng_lazy_noise.interface.new_socket(name='Roughness', in_out='INPUT', socket_type='NodeSocketFloat')
_s.subtype = 'FACTOR'
_s.default_value = 0.2
_s.min_value = 0.0
_s.max_value = 1.0
_s = ng_lazy_noise.interface.new_socket(name='Distortion', in_out='INPUT', socket_type='NodeSocketFloat')
_s.min_value = -1000.0
_s.max_value = 1000.0
ng_lazy_noise.is_modifier = True
_N = ng_lazy_noise.nodes; _L = ng_lazy_noise.links
n0 = _N.new('ShaderNodeVectorMath'); n0.name = 'Vector Math.001'; n0.location = (889, -58)
n0.operation = 'SCALE'
n0.inputs[1].default_value = (1.0, 1.0, 1.0)
n1 = _N.new('GeometryNodeSetPosition'); n1.name = 'Set Position'; n1.location = (1595, 131)
n2 = _N.new('GeometryNodeSetShadeSmooth'); n2.name = 'Set Shade Smooth'; n2.location = (1866, 34)
n3 = _N.new('GeometryNodeSwitch'); n3.name = 'Switch'; n3.location = (2367, 203)
n4 = _N.new('NodeGroupOutput'); n4.name = 'Group Output'; n4.location = (2594, 166)
n5 = _N.new('NodeGroupInput'); n5.name = 'Group Input.003'; n5.location = (1961, 406)
n6 = _N.new('ShaderNodeVectorMath'); n6.name = 'Vector Math.002'; n6.location = (111, -126)
n6.operation = 'SUBTRACT'
n6.inputs[1].default_value = (0.5, 0.5, 0.5)
n7 = _N.new('NodeGroupInput'); n7.name = 'Group Input'; n7.location = (1055, 339)
n8 = _N.new('ShaderNodeVectorMath'); n8.name = 'Vector Math.003'; n8.location = (-430, -141)
n9 = _N.new('ShaderNodeVectorMath'); n9.name = 'Vector Math.004'; n9.location = (-649, -341)
n9.operation = 'SCALE'
n10 = _N.new('GeometryNodeInputSceneTime'); n10.name = 'Scene Time'; n10.location = (-1198, -349)
n11 = _N.new('ShaderNodeCombineXYZ'); n11.name = 'Combine XYZ'; n11.location = (-957, -325)
n12 = _N.new('ShaderNodeMath'); n12.name = 'Math.001'; n12.location = (-872, -526)
n12.operation = 'MULTIPLY'
n12.inputs[1].default_value = 0.1
n13 = _N.new('NodeGroupInput'); n13.name = 'Group Input.001'; n13.location = (-456, -459)
n14 = _N.new('NodeGroupInput'); n14.name = 'Group Input.005'; n14.location = (-1101, -526)
n15 = _N.new('GeometryNodeInputPosition'); n15.name = 'Position.001'; n15.location = (-628, -151)
n16 = _N.new('ShaderNodeTexNoise'); n16.name = 'Noise Texture.001'; n16.location = (-184, -353)
n17 = _N.new('NodeGroupInput'); n17.name = 'Group Input.002'; n17.location = (412, -342)
n18 = _N.new('ShaderNodeMath'); n18.name = 'Math'; n18.location = (666, -225)
n18.operation = 'MULTIPLY'
n18.inputs[1].default_value = 0.1
n19 = _N.new('ShaderNodeVectorMath'); n19.name = 'Vector Math'; n19.location = (1344, -20)
n19.operation = 'MULTIPLY'
n20 = _N.new('NodeGroupInput'); n20.name = 'Group Input.004'; n20.location = (1121, -140)
n21 = _N.new('ShaderNodeClamp'); n21.name = 'Clamp'; n21.location = (-184, -653)
n21.hide = True
_L.new(n19.outputs[0], n1.inputs[3])
_L.new(n6.outputs[0], n0.inputs[0])
_L.new(n8.outputs[0], n16.inputs[0])
_L.new(n16.outputs[1], n6.inputs[0])
_L.new(n18.outputs[0], n0.inputs[3])
_L.new(n1.outputs[0], n2.inputs[0])
_L.new(n1.outputs[0], n3.inputs[1])
_L.new(n2.outputs[0], n3.inputs[2])
_L.new(n3.outputs[0], n4.inputs[0])
_L.new(n0.outputs[0], n19.inputs[0])
_L.new(n20.outputs[4], n19.inputs[1])
_L.new(n15.outputs[0], n8.inputs[0])
_L.new(n10.outputs[0], n11.inputs[0])
_L.new(n10.outputs[0], n11.inputs[1])
_L.new(n10.outputs[0], n11.inputs[2])
_L.new(n7.outputs[0], n1.inputs[0])
_L.new(n9.outputs[0], n8.inputs[1])
_L.new(n11.outputs[0], n9.inputs[0])
_L.new(n12.outputs[0], n9.inputs[3])
_L.new(n13.outputs[5], n16.inputs[3])
_L.new(n13.outputs[7], n16.inputs[8])
_L.new(n14.outputs[2], n12.inputs[0])
_L.new(n13.outputs[3], n16.inputs[2])
_L.new(n17.outputs[1], n18.inputs[0])
_L.new(n13.outputs[6], n21.inputs[0])
_L.new(n21.outputs[0], n16.inputs[4])
n4.is_active_output = True
ng_steamparticles = bpy.data.node_groups.new('SteamParticles', 'GeometryNodeTree')
_s = ng_steamparticles.interface.new_socket(name='Geometry', in_out='OUTPUT', socket_type='NodeSocketGeometry')
_s = ng_steamparticles.interface.new_socket(name='Geometry', in_out='INPUT', socket_type='NodeSocketGeometry')
ng_steamparticles.is_modifier = True
_N = ng_steamparticles.nodes; _L = ng_steamparticles.links
n0 = _N.new('GeometryNodeGroup'); n0.name = 'Group'; n0.location = (-3, 67)
n0.node_tree = ng_lazy_animate
n0.inputs[1].default_value = 1
n0.inputs[2].default_value = 2.0
n0.inputs[3].default_value = 0.0
n0.inputs[4].default_value = 0.0
n0.inputs[5].default_value = (0.0, 0.0, 1.0)
n0.inputs[6].default_value = False
n0.inputs[7].default_value = 1
n0.inputs[8].default_value = 72
n1 = _N.new('GeometryNodeGroup'); n1.name = 'Group.001'; n1.location = (220, 73)
n1.node_tree = ng_lazy_noise
n1.inputs[1].default_value = 10.0
n1.inputs[2].default_value = 0.5
n1.inputs[3].default_value = 2.0
n1.inputs[4].default_value = (1.0, 1.0, 1.0)
n1.inputs[5].default_value = 2.0
n1.inputs[6].default_value = 0.2
n1.inputs[7].default_value = 0.0
n2 = _N.new('GeometryNodeGroup'); n2.name = 'Group.002'; n2.location = (447, 81)
n2.width = 206
n2.node_tree = ng_lazy_instance
n2.inputs[1].default_value = False
n2.inputs[2].default_value = 1.0
n2.inputs[3].default_value = 0.5
n2.inputs[4].default_value = 0.0
n2.inputs[5].default_value = 0.25
n2.inputs[6].default_value = 0.0
n2.inputs[7].default_value = 0.0
n2.inputs[8].default_value = 0.0
n2.inputs[9].default_value = True
n2.inputs[10].default_value = False
n3 = _N.new('GeometryNodeSetMaterial'); n3.name = 'Set Material'; n3.location = (734, 80)
n3.inputs[2].default_value = mat_dustparticles
n4 = _N.new('NodeGroupInput'); n4.name = 'Group Input'; n4.location = (-471, 10)
n5 = _N.new('GeometryNodeDistributePointsOnFaces'); n5.name = 'Distribute Points on Faces'; n5.location = (-251, 58)
n5.use_legacy_normal = True
n6 = _N.new('NodeGroupOutput'); n6.name = 'Group Output'; n6.location = (938, 65)
_L.new(n4.outputs[0], n5.inputs[0])
_L.new(n5.outputs[0], n0.inputs[0])
_L.new(n3.outputs[0], n6.inputs[0])
_L.new(n0.outputs[0], n1.inputs[0])
_L.new(n1.outputs[0], n2.inputs[0])
_L.new(n2.outputs[0], n3.inputs[0])
n6.is_active_output = True
ng_noiseanimtest = bpy.data.node_groups.new('NoiseAnimTest', 'GeometryNodeTree')
_s = ng_noiseanimtest.interface.new_socket(name='Geometry', in_out='OUTPUT', socket_type='NodeSocketGeometry')
_s = ng_noiseanimtest.interface.new_socket(name='Geometry', in_out='INPUT', socket_type='NodeSocketGeometry')
ng_noiseanimtest.is_modifier = True
_N = ng_noiseanimtest.nodes; _L = ng_noiseanimtest.links
n0 = _N.new('NodeGroupInput'); n0.name = 'Group Input'; n0.location = (-474, -3)
n1 = _N.new('GeometryNodeSubdivideMesh'); n1.name = 'Subdivide Mesh'; n1.location = (-244, 4)
n1.inputs[1].default_value = 4
n2 = _N.new('GeometryNodeGroup'); n2.name = 'Group'; n2.location = (-34, 43)
n2.width = 192
n2.node_tree = ng_lazy_noise
n2.inputs[1].default_value = 3.0
n2.inputs[2].default_value = 2.0
n2.inputs[3].default_value = 5.0
n2.inputs[4].default_value = (0.0, 0.0, 1.0)
n2.inputs[5].default_value = 2.0
n2.inputs[6].default_value = 0.2
n2.inputs[7].default_value = 0.0
n3 = _N.new('NodeGroupOutput'); n3.name = 'Group Output'; n3.location = (244, 6)
_L.new(n2.outputs[0], n3.inputs[0])
_L.new(n1.outputs[0], n2.inputs[0])
_L.new(n0.outputs[0], n1.inputs[0])
n3.is_active_output = True
ng_mographwavetest = bpy.data.node_groups.new('MoGraphWaveTest', 'GeometryNodeTree')
_s = ng_mographwavetest.interface.new_socket(name='Geometry', in_out='OUTPUT', socket_type='NodeSocketGeometry')
_s = ng_mographwavetest.interface.new_socket(name='Geometry', in_out='INPUT', socket_type='NodeSocketGeometry')
ng_mographwavetest.is_modifier = True
_N = ng_mographwavetest.nodes; _L = ng_mographwavetest.links
n0 = _N.new('GeometryNodeStoreNamedAttribute'); n0.name = 'Store Named Attribute'; n0.location = (-277, -385)
n0.data_type = 'FLOAT_VECTOR'
n0.domain = 'CORNER'
n0.inputs[2].default_value = 'uv_map'
n1 = _N.new('NodeGroupOutput'); n1.name = 'Group Output'; n1.location = (1230, 58)
n2 = _N.new('GeometryNodeJoinGeometry'); n2.name = 'Join Geometry'; n2.location = (608, 53)
n3 = _N.new('GeometryNodeTransform'); n3.name = 'Transform.002'; n3.location = (803, -46)
n3.hide = True
n3.inputs[1].default_value = (0.0, 0.0, 0.45)
n4 = _N.new('GeometryNodeJoinGeometry'); n4.name = 'Join Geometry.001'; n4.location = (997, 58)
n5 = _N.new('GeometryNodeTransform'); n5.name = 'Transform'; n5.location = (368, -29)
n5.hide = True
n5.inputs[1].default_value = (0.0, 0.0, 0.15)
n6 = _N.new('GeometryNodeTransform'); n6.name = 'Transform.001'; n6.location = (371, -88)
n6.hide = True
n6.inputs[1].default_value = (0.0, 0.0, 0.3)
n7 = _N.new('GeometryNodeGroup'); n7.name = 'Group.001'; n7.location = (-87, 27)
n7.node_tree = ng_lazy_noise
n7.inputs[1].default_value = 10.0
n7.inputs[2].default_value = 5.0
n7.inputs[3].default_value = 1.017
n7.inputs[4].default_value = (0.0, 0.0, 1.0)
n7.inputs[5].default_value = 2.0
n7.inputs[6].default_value = 0.0
n7.inputs[7].default_value = 0.0
n8 = _N.new('GeometryNodeSubdivideMesh'); n8.name = 'Subdivide Mesh'; n8.location = (-278, 15)
n8.inputs[1].default_value = 4
n9 = _N.new('NodeGroupInput'); n9.name = 'Group Input'; n9.location = (-486, -11)
n10 = _N.new('GeometryNodeGeometryToInstance'); n10.name = 'Geometry to Instance'; n10.location = (-94, -366)
n11 = _N.new('GeometryNodeMeshCube'); n11.name = 'Cube'; n11.location = (-302, -385)
n11.inputs[0].default_value = (2.0, 2.0, 2.0)
n12 = _N.new('GeometryNodeGroup'); n12.name = 'Group'; n12.location = (125, 37)
n12.width = 157
n12.node_tree = ng_lazy_instance
n12.inputs[1].default_value = False
n12.inputs[2].default_value = 0.0
n12.inputs[3].default_value = 1.0
n12.inputs[4].default_value = 0.0
n12.inputs[5].default_value = 0.25
n12.inputs[6].default_value = 0.0
n12.inputs[7].default_value = 0.0
n12.inputs[8].default_value = 0.0
n12.inputs[9].default_value = True
n12.inputs[10].default_value = True
_L.new(n7.outputs[0], n12.inputs[0])
_L.new(n9.outputs[0], n8.inputs[0])
_L.new(n4.outputs[0], n1.inputs[0])
_L.new(n8.outputs[0], n7.inputs[0])
_L.new(n12.outputs[0], n5.inputs[0])
_L.new(n5.outputs[0], n2.inputs[0])
_L.new(n12.outputs[0], n2.inputs[0])
_L.new(n12.outputs[0], n6.inputs[0])
_L.new(n6.outputs[0], n2.inputs[0])
_L.new(n2.outputs[0], n3.inputs[0])
_L.new(n2.outputs[0], n4.inputs[0])
_L.new(n3.outputs[0], n4.inputs[0])
_L.new(n10.outputs[0], n12.inputs[11])
_L.new(n0.outputs[0], n10.inputs[0])
_L.new(n11.outputs[0], n0.inputs[0])
_L.new(n11.outputs[1], n0.inputs[3])
n1.is_active_output = True
ng_dustparticles = bpy.data.node_groups.new('DustParticles', 'GeometryNodeTree')
_s = ng_dustparticles.interface.new_socket(name='Geometry', in_out='OUTPUT', socket_type='NodeSocketGeometry')
_s = ng_dustparticles.interface.new_socket(name='Geometry', in_out='INPUT', socket_type='NodeSocketGeometry')
ng_dustparticles.is_modifier = True
_N = ng_dustparticles.nodes; _L = ng_dustparticles.links
n0 = _N.new('NodeGroupInput'); n0.name = 'Group Input'; n0.location = (-610, -8)
n1 = _N.new('GeometryNodeGroup'); n1.name = 'Group'; n1.location = (-167, 49)
n1.node_tree = ng_lazy_noise
n1.inputs[1].default_value = 50.0
n1.inputs[2].default_value = 0.0
n1.inputs[3].default_value = 5.0
n1.inputs[4].default_value = (1.0, 1.0, 1.0)
n1.inputs[5].default_value = 2.0
n1.inputs[6].default_value = 0.2
n1.inputs[7].default_value = 0.0
n2 = _N.new('GeometryNodeDistributePointsOnFaces'); n2.name = 'Distribute Points on Faces'; n2.location = (49, 25)
n2.use_legacy_normal = True
n2.inputs[4].default_value = 1.0
n3 = _N.new('GeometryNodeGroup'); n3.name = 'Group.001'; n3.location = (299, 53)
n3.node_tree = ng_lazy_noise
n3.inputs[1].default_value = 3.0
n3.inputs[2].default_value = 0.5
n3.inputs[3].default_value = 5.0
n3.inputs[4].default_value = (1.0, 1.0, 1.0)
n3.inputs[5].default_value = 2.0
n3.inputs[6].default_value = 0.2
n3.inputs[7].default_value = 0.0
n4 = _N.new('GeometryNodeSubdivideMesh'); n4.name = 'Subdivide Mesh'; n4.location = (-391, 9)
n4.inputs[1].default_value = 2
n5 = _N.new('NodeGroupOutput'); n5.name = 'Group Output'; n5.location = (1039, 22)
n6 = _N.new('GeometryNodeSetMaterial'); n6.name = 'Set Material'; n6.location = (821, 57)
n6.inputs[2].default_value = mat_dustparticles
n7 = _N.new('GeometryNodeGroup'); n7.name = 'Group.002'; n7.location = (531, 73)
n7.width = 208
n7.node_tree = ng_lazy_instance
n7.inputs[1].default_value = False
n7.inputs[2].default_value = 1.0
n7.inputs[3].default_value = 0.5
n7.inputs[4].default_value = 0.0
n7.inputs[5].default_value = 0.25
n7.inputs[6].default_value = 0.0
n7.inputs[7].default_value = 0.0
n7.inputs[8].default_value = 0.0
n7.inputs[9].default_value = True
n7.inputs[10].default_value = False
_L.new(n0.outputs[0], n4.inputs[0])
_L.new(n4.outputs[0], n1.inputs[0])
_L.new(n1.outputs[0], n2.inputs[0])
_L.new(n2.outputs[0], n3.inputs[0])
_L.new(n3.outputs[0], n7.inputs[0])
_L.new(n6.outputs[0], n5.inputs[0])
_L.new(n7.outputs[0], n6.inputs[0])
n5.is_active_output = True
ng_noisetest = bpy.data.node_groups.new('NoiseTest', 'GeometryNodeTree')
_s = ng_noisetest.interface.new_socket(name='Geometry', in_out='OUTPUT', socket_type='NodeSocketGeometry')
_s = ng_noisetest.interface.new_socket(name='Geometry', in_out='INPUT', socket_type='NodeSocketGeometry')
ng_noisetest.is_modifier = True
_N = ng_noisetest.nodes; _L = ng_noisetest.links
n0 = _N.new('NodeGroupOutput'); n0.name = 'Group Output'; n0.location = (270, 0)
n1 = _N.new('NodeGroupInput'); n1.name = 'Group Input'; n1.location = (-474, -3)
n2 = _N.new('GeometryNodeSubdivideMesh'); n2.name = 'Subdivide Mesh'; n2.location = (-245, 11)
n2.inputs[1].default_value = 4
n3 = _N.new('GeometryNodeGroup'); n3.name = 'Group'; n3.location = (-11, 62)
n3.node_tree = ng_lazy_noise
n3.inputs[1].default_value = 5.0
n3.inputs[2].default_value = 0.0
n3.inputs[3].default_value = 3.315
n3.inputs[4].default_value = (1.0, 1.0, 1.0)
n3.inputs[5].default_value = 2.0
n3.inputs[6].default_value = 0.2
n3.inputs[7].default_value = 0.0
_L.new(n3.outputs[0], n0.inputs[0])
_L.new(n2.outputs[0], n3.inputs[0])
_L.new(n1.outputs[0], n2.inputs[0])
n0.is_active_output = True
ng_fire1 = bpy.data.node_groups.new('Fire1', 'GeometryNodeTree')
_s = ng_fire1.interface.new_socket(name='Geometry', in_out='OUTPUT', socket_type='NodeSocketGeometry')
_s = ng_fire1.interface.new_socket(name='Geometry', in_out='INPUT', socket_type='NodeSocketGeometry')
_s = ng_fire1.interface.new_socket(name='Fac', in_out='INPUT', socket_type='NodeSocketFloat')
_s.subtype = 'FACTOR'
_s.default_value = 0.5
_s.min_value = 0.0
_s.max_value = 1.0
ng_fire1.is_modifier = True
_N = ng_fire1.nodes; _L = ng_fire1.links
n0 = _N.new('NodeGroupInput'); n0.name = 'Group Input'; n0.location = (-741, -231)
n1 = _N.new('GeometryNodeSubdivideMesh'); n1.name = 'Subdivide Mesh'; n1.location = (-523, -228)
n1.inputs[1].default_value = 2
n2 = _N.new('GeometryNodeGroup'); n2.name = 'Group.002'; n2.location = (-297, -197)
n2.width = 175
n2.node_tree = ng_lazy_noise
n2.inputs[1].default_value = 20.0
n2.inputs[2].default_value = 3.6
n2.inputs[3].default_value = 1.4
n2.inputs[4].default_value = (1.0, 1.0, 1.0)
n2.inputs[5].default_value = 2.0
n2.inputs[6].default_value = 0.2
n2.inputs[7].default_value = 0.0
n3 = _N.new('GeometryNodeGroup'); n3.name = 'Group.003'; n3.location = (0, -189)
n3.width = 198
n3.node_tree = ng_lazy_noise
n3.inputs[1].default_value = 5.0
n3.inputs[2].default_value = 2.0
n3.inputs[3].default_value = 5.0
n3.inputs[4].default_value = (1.0, 1.0, 1.0)
n3.inputs[5].default_value = 2.0
n3.inputs[6].default_value = 0.2
n3.inputs[7].default_value = 0.0
n4 = _N.new('NodeGroupOutput'); n4.name = 'Group Output'; n4.location = (335, -229)
_L.new(n0.outputs[0], n1.inputs[0])
_L.new(n2.outputs[0], n3.inputs[0])
_L.new(n1.outputs[0], n2.inputs[0])
_L.new(n3.outputs[0], n4.inputs[0])
n4.is_active_output = True
ng_fire2 = bpy.data.node_groups.new('Fire2', 'GeometryNodeTree')
_s = ng_fire2.interface.new_socket(name='Geometry', in_out='OUTPUT', socket_type='NodeSocketGeometry')
_s = ng_fire2.interface.new_socket(name='Geometry', in_out='INPUT', socket_type='NodeSocketGeometry')
_s = ng_fire2.interface.new_socket(name='Fac', in_out='INPUT', socket_type='NodeSocketFloat')
_s.subtype = 'FACTOR'
_s.default_value = 0.5
_s.min_value = 0.0
_s.max_value = 1.0
ng_fire2.is_modifier = True
_N = ng_fire2.nodes; _L = ng_fire2.links
n0 = _N.new('NodeGroupOutput'); n0.name = 'Group Output'; n0.location = (194, -172)
n1 = _N.new('NodeGroupInput'); n1.name = 'Group Input'; n1.location = (-768, -172)
n2 = _N.new('GeometryNodeSubdivideMesh'); n2.name = 'Subdivide Mesh'; n2.location = (-544, -165)
n2.inputs[1].default_value = 2
n3 = _N.new('GeometryNodeGroup'); n3.name = 'Group.002'; n3.location = (-328, -128)
n3.width = 175
n3.node_tree = ng_lazy_noise
n3.inputs[1].default_value = 10.0
n3.inputs[2].default_value = 1.5
n3.inputs[3].default_value = 1.4
n3.inputs[4].default_value = (1.0, 1.0, 1.0)
n3.inputs[5].default_value = 2.0
n3.inputs[6].default_value = 0.2
n3.inputs[7].default_value = 0.0
n4 = _N.new('GeometryNodeGroup'); n4.name = 'Group.003'; n4.location = (-69, -129)
n4.width = 198
n4.node_tree = ng_lazy_noise
n4.inputs[1].default_value = 5.0
n4.inputs[2].default_value = 2.0
n4.inputs[3].default_value = 5.0
n4.inputs[4].default_value = (1.0, 1.0, 1.0)
n4.inputs[5].default_value = 2.0
n4.inputs[6].default_value = 0.2
n4.inputs[7].default_value = 0.0
_L.new(n1.outputs[0], n2.inputs[0])
_L.new(n2.outputs[0], n3.inputs[0])
_L.new(n3.outputs[0], n4.inputs[0])
_L.new(n4.outputs[0], n0.inputs[0])
n0.is_active_output = True

# ---- material node trees
mat_dustparticles.use_nodes = True; mat_dustparticles.node_tree.nodes.clear()
_N = mat_dustparticles.node_tree.nodes; _L = mat_dustparticles.node_tree.links
n0 = _N.new('ShaderNodeBsdfPrincipled'); n0.name = 'Principled BSDF'; n0.location = (10, 300)
n0.distribution = 'GGX'
n0.subsurface_method = 'RANDOM_WALK_SKIN'
n0.inputs[0].default_value = (3.0, 3.0, 3.0, 1.0)
n0.inputs[2].default_value = 1.0
n0.inputs[3].default_value = 1.45
n0.inputs[4].default_value = 0.25
n0.inputs[13].default_value = 0.0
n0.inputs[27].default_value = (0.0, 0.0, 0.0, 1.0)
n0.inputs[28].default_value = 1.0
n1 = _N.new('ShaderNodeOutputMaterial'); n1.name = 'Material Output'; n1.location = (300, 300)
n1.target = 'CYCLES'
n2 = _N.new('ShaderNodeOutputMaterial'); n2.name = 'Material Output.001'; n2.location = (0, 0)
n2.target = 'EEVEE'
n3 = _N.new('ShaderNodeMixShader'); n3.name = 'Mix Shader'; n3.location = (0, 0)
n3.label = 'Disable Shadow'
n3.hide = True
n4 = _N.new('ShaderNodeLightPath'); n4.name = 'Light Path'; n4.location = (0, 0)
n4.hide = True
n5 = _N.new('ShaderNodeBsdfTransparent'); n5.name = 'Transparent BSDF'; n5.location = (0, 0)
n5.hide = True
_L.new(n0.outputs[0], n1.inputs[0])
_L.new(n0.outputs[0], n3.inputs[1])
_L.new(n3.outputs[0], n2.inputs[0])
_L.new(n4.outputs[1], n3.inputs[0])
_L.new(n5.outputs[0], n3.inputs[2])
n1.is_active_output = True
mat_lazyfirematerial.use_nodes = True; mat_lazyfirematerial.node_tree.nodes.clear()
_N = mat_lazyfirematerial.node_tree.nodes; _L = mat_lazyfirematerial.node_tree.links
n0 = _N.new('ShaderNodeOutputMaterial'); n0.name = 'Material Output'; n0.location = (6657, 484)
n0.target = 'CYCLES'
n1 = _N.new('ShaderNodeGroup'); n1.name = 'Group.001'; n1.location = (6372, 480)
n1.width = 196
n1.node_tree = ng_lazy_fire
n1.inputs[0].default_value = 3.977
n1.inputs[1].default_value = 1.405
n1.inputs[2].default_value = 10.0
n2 = _N.new('ShaderNodeValue'); n2.name = 'Value'; n2.location = (6657, 324)
n2.outputs[0].default_value = 0.0
n3 = _N.new('ShaderNodeOutputMaterial'); n3.name = 'Material Output.001'; n3.location = (0, 0)
n3.target = 'EEVEE'
n4 = _N.new('ShaderNodeMixShader'); n4.name = 'Mix Shader'; n4.location = (0, 0)
n4.label = 'Disable Shadow'
n4.hide = True
n5 = _N.new('ShaderNodeLightPath'); n5.name = 'Light Path'; n5.location = (0, 0)
n5.hide = True
n6 = _N.new('ShaderNodeBsdfTransparent'); n6.name = 'Transparent BSDF'; n6.location = (0, 0)
n6.hide = True
_L.new(n1.outputs[0], n0.inputs[0])
_L.new(n2.outputs[0], n0.inputs[3])
_L.new(n1.outputs[0], n4.inputs[1])
_L.new(n4.outputs[0], n3.inputs[0])
_L.new(n5.outputs[1], n4.inputs[0])
_L.new(n6.outputs[0], n4.inputs[2])
n0.is_active_output = True

# ---- world
world_world = bpy.data.worlds.new('World'); scene.world = world_world
world_world.use_nodes = True; world_world.node_tree.nodes.clear()
_N = world_world.node_tree.nodes; _L = world_world.node_tree.links
n0 = _N.new('ShaderNodeOutputWorld'); n0.name = 'World Output'; n0.location = (300, 300)
n1 = _N.new('ShaderNodeBackground'); n1.name = 'Background'; n1.location = (10, 300)
n1.inputs[0].default_value = (0.05088, 0.05088, 0.05088, 1.0)
_L.new(n1.outputs[0], n0.inputs[0])
n0.is_active_output = True
world_world.color = (0.05088, 0.05088, 0.05088)
world_world.use_sun_shadow = False
world_world.sun_shadow_jitter_overblur = 0.0

# ---- meshes
me_cube_003 = bpy.data.meshes.new('Cube.003')
me_cube_003.from_pydata([(-0.25, -0.25, -0.25), (-0.25, -0.25, 0.25), (-0.25, 0.25, -0.25), (-0.25, 0.25, 0.25), (0.25, -0.25, -0.25), (0.25, -0.25, 0.25), (0.25, 0.25, -0.25), (0.25, 0.25, 0.25)], [], [(0, 1, 3, 2), (2, 3, 7, 6), (6, 7, 5, 4), (4, 5, 1, 0), (2, 6, 4, 0), (7, 3, 1, 5)])
_uv = me_cube_003.uv_layers.new(name='UVMap')
_uv.uv.foreach_set('vector', [0.375, 0.0, 0.625, 0.0, 0.625, 0.25, 0.375, 0.25, 0.375, 0.25, 0.625, 0.25, 0.625, 0.5, 0.375, 0.5, 0.375, 0.5, 0.625, 0.5, 0.625, 0.75, 0.375, 0.75, 0.375, 0.75, 0.625, 0.75, 0.625, 1.0, 0.375, 1.0, 0.125, 0.5, 0.375, 0.5, 0.375, 0.75, 0.125, 0.75, 0.625, 0.5, 0.875, 0.5, 0.875, 0.75, 0.625, 0.75])
me_cube_003.update()
me_cube_004 = bpy.data.meshes.new('Cube.004')
me_cube_004.from_pydata([(-1.0, -1.0, -1.0), (-1.0, -1.0, 1.0), (-1.0, 1.0, -1.0), (-1.0, 1.0, 1.0), (1.0, -1.0, -1.0), (1.0, -1.0, 1.0), (1.0, 1.0, -1.0), (1.0, 1.0, 1.0)], [], [(0, 1, 3, 2), (2, 3, 7, 6), (6, 7, 5, 4), (4, 5, 1, 0), (2, 6, 4, 0), (7, 3, 1, 5)])
_uv = me_cube_004.uv_layers.new(name='UVMap')
_uv.uv.foreach_set('vector', [0.375, 0.0, 0.625, 0.0, 0.625, 0.25, 0.375, 0.25, 0.375, 0.25, 0.625, 0.25, 0.625, 0.5, 0.375, 0.5, 0.375, 0.5, 0.625, 0.5, 0.625, 0.75, 0.375, 0.75, 0.375, 0.75, 0.625, 0.75, 0.625, 1.0, 0.375, 1.0, 0.125, 0.5, 0.375, 0.5, 0.375, 0.75, 0.125, 0.75, 0.625, 0.5, 0.875, 0.5, 0.875, 0.75, 0.625, 0.75])
me_cube_004.update()
me_cube_006 = bpy.data.meshes.new('Cube.006')
me_cube_006.from_pydata([(-0.1761, -0.1649, -1.0), (-0.1761, -0.1649, 1.0), (-0.1761, 0.1649, -1.0), (-0.1761, 0.1649, 1.0), (0.1761, -0.1649, -1.0), (0.1761, -0.1649, 1.0), (0.1761, 0.1649, -1.0), (0.1761, 0.1649, 1.0)], [], [(0, 1, 3, 2), (2, 3, 7, 6), (6, 7, 5, 4), (4, 5, 1, 0), (2, 6, 4, 0), (7, 3, 1, 5)])
_uv = me_cube_006.uv_layers.new(name='UVMap')
_uv.uv.foreach_set('vector', [0.375, 0.0, 0.625, 0.0, 0.625, 0.25, 0.375, 0.25, 0.375, 0.25, 0.625, 0.25, 0.625, 0.5, 0.375, 0.5, 0.375, 0.5, 0.625, 0.5, 0.625, 0.75, 0.375, 0.75, 0.375, 0.75, 0.625, 0.75, 0.625, 1.0, 0.375, 1.0, 0.125, 0.5, 0.375, 0.5, 0.375, 0.75, 0.125, 0.75, 0.625, 0.5, 0.875, 0.5, 0.875, 0.75, 0.625, 0.75])
me_cube_006.materials.append(mat_dustparticles)
me_cube_006.update()
me_plane_001 = bpy.data.meshes.new('Plane.001')
me_plane_001.from_pydata([(-1.0, -1.0, 0.0), (1.0, -1.0, 0.0), (-1.0, 1.0, 0.0), (1.0, 1.0, 0.0)], [], [(0, 1, 3, 2)])
me_plane_001.polygons.foreach_set('use_smooth', [True] * 1)
_uv = me_plane_001.uv_layers.new(name='UVMap')
_uv.uv.foreach_set('vector', [0.0, 0.0, 1.0, 0.0, 1.0, 1.0, 0.0, 1.0])
me_plane_001.update()
me_plane = bpy.data.meshes.new('Plane')
me_plane.from_pydata([(-1.0, -1.0, 0.0), (1.0, -1.0, 0.0), (-1.0, 1.0, 0.0), (1.0, 1.0, 0.0)], [], [(0, 1, 3, 2)])
_uv = me_plane.uv_layers.new(name='UVMap')
_uv.uv.foreach_set('vector', [0.0, 0.0, 1.0, 0.0, 1.0, 1.0, 0.0, 1.0])
me_plane.update()
me_plane_003 = bpy.data.meshes.new('Plane.003')
me_plane_003.from_pydata([(-1.0, -1.0, 0.0), (1.0, -1.0, 0.0), (-1.0, 1.0, 0.0), (1.0, 1.0, 0.0)], [], [(0, 1, 3, 2)])
_uv = me_plane_003.uv_layers.new(name='UVMap')
_uv.uv.foreach_set('vector', [0.0, 0.0, 1.0, 0.0, 1.0, 1.0, 0.0, 1.0])
me_plane_003.materials.append(mat_dustparticles)
me_plane_003.update()
me_cube_009 = bpy.data.meshes.new('Cube.009')
me_cube_009.from_pydata([(-1.0, -1.0, -1.0), (-1.0, -1.0, 1.0), (-1.0, 1.0, -1.0), (-1.0, 1.0, 1.0), (1.0, -1.0, -1.0), (1.0, -1.0, 1.0), (1.0, 1.0, -1.0), (1.0, 1.0, 1.0)], [], [(0, 1, 3, 2), (2, 3, 7, 6), (6, 7, 5, 4), (4, 5, 1, 0), (2, 6, 4, 0), (7, 3, 1, 5)])
_uv = me_cube_009.uv_layers.new(name='UVMap')
_uv.uv.foreach_set('vector', [0.375, 0.0, 0.625, 0.0, 0.625, 0.25, 0.375, 0.25, 0.375, 0.25, 0.625, 0.25, 0.625, 0.5, 0.375, 0.5, 0.375, 0.5, 0.625, 0.5, 0.625, 0.75, 0.375, 0.75, 0.375, 0.75, 0.625, 0.75, 0.625, 1.0, 0.375, 1.0, 0.125, 0.5, 0.375, 0.5, 0.375, 0.75, 0.125, 0.75, 0.625, 0.5, 0.875, 0.5, 0.875, 0.75, 0.625, 0.75])
me_cube_009.update()
me_plane_002 = bpy.data.meshes.new('Plane.002')
me_plane_002.from_pydata([(0.4375, 0.006972, 2.0), (0.4375, 0.006972, 1.192e-07), (-0.4498, 0.006972, 2.0), (-0.4498, 0.006972, 1.192e-07), (-0.006145, 0.006972, 2.0), (0.4375, 0.006972, 1.0), (-0.006145, 0.006972, 1.192e-07), (-0.4498, 0.006972, 1.0), (-0.006145, 0.006972, 1.0), (0.2157, 0.006972, 2.0), (0.4375, 0.006972, 0.5), (-0.228, 0.006972, 1.192e-07), (-0.4498, 0.006972, 1.5), (-0.228, 0.006972, 2.0), (0.4375, 0.006972, 1.5), (0.2157, 0.006972, 1.192e-07), (-0.4498, 0.006972, 0.5), (-0.228, 0.006972, 1.0), (0.2157, 0.006972, 1.0), (-0.006145, 0.006972, 1.5), (-0.006145, 0.006972, 0.5), (0.2157, 0.006972, 0.5), (0.2157, 0.006972, 1.5), (-0.228, 0.006972, 1.5), (-0.228, 0.006972, 0.5), (0.3266, 0.006972, 2.0), (0.4375, 0.006972, 0.25), (-0.3389, 0.006972, 1.192e-07), (-0.4498, 0.006972, 1.75), (-0.1171, 0.006972, 2.0), (0.4375, 0.006972, 1.25), (0.1048, 0.006972, 1.192e-07), (-0.4498, 0.006972, 0.75), (-0.3389, 0.006972, 1.0), (0.1048, 0.006972, 1.0), (-0.006145, 0.006972, 1.75), (-0.006145, 0.006972, 0.75), (0.1048, 0.006972, 2.0), (0.4375, 0.006972, 0.75), (-0.1171, 0.006972, 1.192e-07), (-0.4498, 0.006972, 1.25), (-0.3389, 0.006972, 2.0), (0.4375, 0.006972, 1.75), (0.3266, 0.006972, 1.192e-07), (-0.4498, 0.006972, 0.25), (-0.1171, 0.006972, 1.0), (0.3266, 0.006972, 1.0), (-0.006145, 0.006972, 1.25), (-0.006145, 0.006972, 0.25), (0.1048, 0.006972, 0.5), (0.3266, 0.006972, 0.5), (0.2157, 0.006972, 0.75), (0.2157, 0.006972, 0.25), (0.1048, 0.006972, 1.5), (0.3266, 0.006972, 1.5), (0.2157, 0.006972, 1.75), (0.2157, 0.006972, 1.25), (-0.3389, 0.006972, 1.5), (-0.1171, 0.006972, 1.5), (-0.228, 0.006972, 1.75), (-0.228, 0.006972, 1.25), (-0.3389, 0.006972, 0.5), (-0.1171, 0.006972, 0.5), (-0.228, 0.006972, 0.75), (-0.228, 0.006972, 0.25), (-0.1171, 0.006972, 0.25), (-0.1171, 0.006972, 0.75), (-0.3389, 0.006972, 0.75), (-0.1171, 0.006972, 1.25), (-0.1171, 0.006972, 1.75), (-0.3389, 0.006972, 1.75), (0.3266, 0.006972, 1.25), (0.3266, 0.006972, 1.75), (0.1048, 0.006972, 1.75), (0.3266, 0.006972, 0.25), (0.3266, 0.006972, 0.75), (0.1048, 0.006972, 0.75), (0.1048, 0.006972, 0.25), (0.1048, 0.006972, 1.25), (-0.3389, 0.006972, 1.25), (-0.3389, 0.006972, 0.25), (-0.1834, -0.283, 0.25), (-0.1834, -0.283, 1.25), (0.05228, 0.09286, 1.25), (0.05228, 0.09286, 0.25), (0.05228, 0.09286, 0.75), (0.1701, 0.2808, 0.75), (0.1701, 0.2808, 0.25), (0.05228, 0.09286, 1.75), (0.1701, 0.2808, 1.75), (0.1701, 0.2808, 1.25), (-0.1834, -0.283, 1.75), (-0.06556, -0.09507, 1.75), (-0.06556, -0.09507, 1.25), (-0.1834, -0.283, 0.75), (-0.06556, -0.09507, 0.75), (-0.06556, -0.09507, 0.25), (-0.1245, -0.189, 0.25), (-0.1245, -0.189, 0.75), (-0.06556, -0.09507, 0.5), (-0.1834, -0.283, 0.5), (-0.1245, -0.189, 1.25), (-0.1245, -0.189, 1.75), (-0.06556, -0.09507, 1.5), (-0.1834, -0.283, 1.5), (0.1112, 0.1868, 1.25), (0.1112, 0.1868, 1.75), (0.1701, 0.2808, 1.5), (0.05228, 0.09286, 1.5), (0.1112, 0.1868, 0.25), (0.1112, 0.1868, 0.75), (0.1701, 0.2808, 0.5), (0.05228, 0.09286, 0.5), (-0.006636, -0.001105, 0.25), (-0.006636, -0.001105, 1.25), (0.1701, 0.2808, 1.0), (-0.06556, -0.09507, 1.0), (-0.2423, -0.377, 0.25), (0.1701, 0.2808, 1.192e-07), (0.229, 0.3747, 1.75), (-0.1834, -0.283, 2.0), (-0.2423, -0.377, 1.25), (-0.06556, -0.09507, 1.192e-07), (0.229, 0.3747, 0.75), (0.05228, 0.09286, 2.0), (-0.006636, -0.001105, 0.75), (-0.006636, -0.001105, 1.75), (0.05228, 0.09286, 1.0), (-0.1834, -0.283, 1.0), (-0.2423, -0.377, 0.75), (0.05228, 0.09286, 1.192e-07), (0.229, 0.3747, 1.25), (-0.06556, -0.09507, 2.0), (-0.2423, -0.377, 1.75), (-0.1834, -0.283, 1.192e-07), (0.229, 0.3747, 0.25), (0.1701, 0.2808, 2.0), (-0.1245, -0.189, 0.5), (-0.1245, -0.189, 1.5), (0.1112, 0.1868, 1.5), (0.1112, 0.1868, 0.5), (-0.006636, -0.001105, 0.5), (-0.006636, -0.001105, 1.5), (0.1112, 0.1868, 1.0), (-0.1245, -0.189, 1.0), (-0.2423, -0.377, 0.5), (0.1112, 0.1868, 1.192e-07), (0.229, 0.3747, 1.5), (-0.1245, -0.189, 2.0), (-0.2423, -0.377, 1.5), (-0.1245, -0.189, 1.192e-07), (0.229, 0.3747, 0.5), (0.1112, 0.1868, 2.0), (-0.006636, -0.001105, 1.0), (-0.2423, -0.377, 1.0), (-0.006636, -0.001105, 1.192e-07), (0.229, 0.3747, 1.0), (-0.006636, -0.001105, 2.0), (-0.2423, -0.377, 1.192e-07), (-0.2423, -0.377, 2.0), (0.229, 0.3747, 1.192e-07), (0.229, 0.3747, 2.0), (-0.2293, 0.3735, 2.0), (-0.2293, 0.3735, 1.192e-07), (0.2308, -0.3852, 2.0), (0.2308, -0.3852, 1.192e-07), (0.0007335, -0.005862, 2.0), (-0.2293, 0.3735, 1.0), (0.0007334, -0.005863, 1.192e-07), (0.2308, -0.3852, 1.0), (0.0007335, -0.005862, 1.0), (-0.1143, 0.1838, 2.0), (-0.2293, 0.3735, 0.5), (0.1157, -0.1955, 1.192e-07), (0.2308, -0.3852, 1.5), (0.1157, -0.1955, 2.0), (-0.2293, 0.3735, 1.5), (-0.1143, 0.1838, 1.192e-07), (0.2308, -0.3852, 0.5), (0.1157, -0.1955, 1.0), (-0.1143, 0.1838, 1.0), (0.0007335, -0.005862, 1.5), (0.0007335, -0.005863, 0.5), (-0.1143, 0.1838, 0.5), (-0.1143, 0.1838, 1.5), (0.1157, -0.1955, 1.5), (0.1157, -0.1955, 0.5), (-0.1718, 0.2786, 2.0), (-0.2293, 0.3735, 0.25), (0.1732, -0.2904, 1.192e-07), (0.2308, -0.3852, 1.75), (0.05824, -0.1007, 2.0), (-0.2293, 0.3735, 1.25), (-0.05677, 0.08897, 1.192e-07), (0.2308, -0.3852, 0.75), (0.1732, -0.2904, 1.0), (-0.05677, 0.08897, 1.0), (0.0007335, -0.005862, 1.75), (0.0007335, -0.005862, 0.75), (-0.05677, 0.08897, 2.0), (-0.2293, 0.3735, 0.75), (0.05824, -0.1007, 1.192e-07), (0.2308, -0.3852, 1.25), (0.1732, -0.2904, 2.0), (-0.2293, 0.3735, 1.75), (-0.1718, 0.2786, 1.192e-07), (0.2308, -0.3852, 0.25), (0.05824, -0.1007, 1.0), (-0.1718, 0.2786, 1.0), (0.0007335, -0.005862, 1.25), (0.0007335, -0.005863, 0.25), (-0.05677, 0.08897, 0.5), (-0.1718, 0.2786, 0.5), (-0.1143, 0.1838, 0.75), (-0.1143, 0.1838, 0.25), (-0.05677, 0.08897, 1.5), (-0.1718, 0.2786, 1.5), (-0.1143, 0.1838, 1.75), (-0.1143, 0.1838, 1.25), (0.1732, -0.2904, 1.5), (0.05824, -0.1007, 1.5), (0.1157, -0.1955, 1.75), (0.1157, -0.1955, 1.25), (0.1732, -0.2904, 0.5), (0.05824, -0.1007, 0.5), (0.1157, -0.1955, 0.75), (0.1157, -0.1955, 0.25), (0.05824, -0.1007, 0.25), (0.05824, -0.1007, 0.75), (0.1732, -0.2904, 0.75), (0.05824, -0.1007, 1.25), (0.05824, -0.1007, 1.75), (0.1732, -0.2904, 1.75), (-0.1718, 0.2786, 1.25), (-0.1718, 0.2786, 1.75), (-0.05677, 0.08897, 1.75), (-0.1718, 0.2786, 0.25), (-0.1718, 0.2786, 0.75), (-0.05677, 0.08897, 0.75), (-0.05677, 0.08897, 0.25), (-0.05677, 0.08897, 1.25), (0.1732, -0.2904, 1.25), (0.1732, -0.2904, 0.25)], [], [(80, 27, 3, 44), (79, 33, 7, 40), (78, 34, 8, 47), (77, 31, 6, 48), (76, 49, 20, 36), (75, 50, 21, 51), (74, 43, 15, 52), (73, 53, 19, 35), (72, 54, 22, 55), (71, 46, 18, 56), (70, 57, 12, 28), (69, 58, 23, 59), (68, 45, 17, 60), (67, 61, 16, 32), (66, 62, 24, 63), (65, 39, 11, 64), (62, 65, 64, 24), (20, 48, 65, 62), (48, 6, 39, 65), (45, 66, 63, 17), (8, 36, 66, 45), (36, 20, 62, 66), (33, 67, 32, 7), (17, 63, 67, 33), (63, 24, 61, 67), (58, 68, 60, 23), (19, 47, 68, 58), (47, 8, 45, 68), (29, 69, 59, 13), (4, 35, 69, 29), (35, 19, 58, 69), (41, 70, 28, 2), (13, 59, 70, 41), (59, 23, 57, 70), (54, 71, 56, 22), (14, 30, 71, 54), (30, 5, 46, 71), (25, 72, 55, 9), (0, 42, 72, 25), (42, 14, 54, 72), (37, 73, 35, 4), (9, 55, 73, 37), (55, 22, 53, 73), (50, 74, 52, 21), (10, 26, 74, 50), (26, 1, 43, 74), (46, 75, 51, 18), (5, 38, 75, 46), (38, 10, 50, 75), (34, 76, 36, 8), (18, 51, 76, 34), (51, 21, 49, 76), (49, 77, 48, 20), (21, 52, 77, 49), (52, 15, 31, 77), (53, 78, 47, 19), (22, 56, 78, 53), (56, 18, 34, 78), (57, 79, 40, 12), (23, 60, 79, 57), (60, 17, 33, 79), (61, 80, 44, 16), (24, 64, 80, 61), (64, 11, 27, 80), (97, 150, 134, 81), (137, 97, 81, 100), (100, 81, 117, 145), (101, 144, 128, 82), (138, 101, 82, 104), (104, 82, 121, 149), (105, 143, 127, 83), (139, 105, 83, 108), (108, 83, 114, 142), (109, 146, 130, 84), (140, 109, 84, 112), (112, 84, 113, 141), (110, 140, 112, 85), (143, 110, 85, 127), (127, 85, 125, 153), (123, 151, 111, 86), (156, 123, 86, 115), (115, 86, 110, 143), (135, 160, 118, 87), (151, 135, 87, 111), (111, 87, 109, 140), (106, 139, 108, 88), (152, 106, 88, 124), (124, 88, 126, 157), (119, 147, 107, 89), (161, 119, 89, 136), (136, 89, 106, 152), (131, 156, 115, 90), (147, 131, 90, 107), (107, 90, 105, 139), (102, 138, 104, 91), (148, 102, 91, 120), (120, 91, 133, 159), (126, 142, 103, 92), (157, 126, 92, 132), (132, 92, 102, 148), (114, 153, 116, 93), (142, 114, 93, 103), (103, 93, 101, 138), (98, 137, 100, 94), (144, 98, 94, 128), (128, 94, 129, 154), (125, 141, 99, 95), (153, 125, 95, 116), (116, 95, 98, 144), (113, 155, 122, 96), (141, 113, 96, 99), (99, 96, 97, 137), (96, 122, 150, 97), (95, 99, 137, 98), (94, 100, 145, 129), (93, 116, 144, 101), (92, 103, 138, 102), (91, 104, 149, 133), (90, 115, 143, 105), (89, 107, 139, 106), (88, 108, 142, 126), (87, 118, 146, 109), (86, 111, 140, 110), (85, 112, 141, 125), (84, 130, 155, 113), (83, 127, 153, 114), (82, 128, 154, 121), (81, 134, 158, 117), (242, 189, 165, 206), (241, 195, 169, 202), (240, 196, 170, 209), (239, 193, 168, 210), (238, 211, 182, 198), (237, 212, 183, 213), (236, 205, 177, 214), (235, 215, 181, 197), (234, 216, 184, 217), (233, 208, 180, 218), (232, 219, 174, 190), (231, 220, 185, 221), (230, 207, 179, 222), (229, 223, 178, 194), (228, 224, 186, 225), (227, 201, 173, 226), (224, 227, 226, 186), (182, 210, 227, 224), (210, 168, 201, 227), (207, 228, 225, 179), (170, 198, 228, 207), (198, 182, 224, 228), (195, 229, 194, 169), (179, 225, 229, 195), (225, 186, 223, 229), (220, 230, 222, 185), (181, 209, 230, 220), (209, 170, 207, 230), (191, 231, 221, 175), (166, 197, 231, 191), (197, 181, 220, 231), (203, 232, 190, 164), (175, 221, 232, 203), (221, 185, 219, 232), (216, 233, 218, 184), (176, 192, 233, 216), (192, 167, 208, 233), (187, 234, 217, 171), (162, 204, 234, 187), (204, 176, 216, 234), (199, 235, 197, 166), (171, 217, 235, 199), (217, 184, 215, 235), (212, 236, 214, 183), (172, 188, 236, 212), (188, 163, 205, 236), (208, 237, 213, 180), (167, 200, 237, 208), (200, 172, 212, 237), (196, 238, 198, 170), (180, 213, 238, 196), (213, 183, 211, 238), (211, 239, 210, 182), (183, 214, 239, 211), (214, 177, 193, 239), (215, 240, 209, 181), (184, 218, 240, 215), (218, 180, 196, 240), (219, 241, 202, 174), (185, 222, 241, 219), (222, 179, 195, 241), (223, 242, 206, 178), (186, 226, 242, 223), (226, 173, 189, 242)])
me_plane_002.polygons.foreach_set('use_smooth', [True] * 192)
_uv = me_plane_002.uv_layers.new(name='UVMap')
_uv.uv.foreach_set('vector', [0.875, 0.875, 1.0, 0.875, 1.0, 1.0, 0.875, 1.0, 0.375, 0.875, 0.5, 0.875, 0.5, 1.0, 0.375, 1.0, 0.375, 0.375, 0.5, 0.375, 0.5, 0.5, 0.375, 0.5, 0.875, 0.375, 1.0, 0.375, 1.0, 0.5, 0.875, 0.5, 0.625, 0.375, 0.75, 0.375, 0.75, 0.5, 0.625, 0.5, 0.625, 0.125, 0.75, 0.125, 0.75, 0.25, 0.625, 0.25, 0.875, 0.125, 1.0, 0.125, 1.0, 0.25, 0.875, 0.25, 0.125, 0.375, 0.25, 0.375, 0.25, 0.5, 0.125, 0.5, 0.125, 0.125, 0.25, 0.125, 0.25, 0.25, 0.125, 0.25, 0.375, 0.125, 0.5, 0.125, 0.5, 0.25, 0.375, 0.25, 0.125, 0.875, 0.25, 0.875, 0.25, 1.0, 0.125, 1.0, 0.125, 0.625, 0.25, 0.625, 0.25, 0.75, 0.125, 0.75, 0.375, 0.625, 0.5, 0.625, 0.5, 0.75, 0.375, 0.75, 0.625, 0.875, 0.75, 0.875, 0.75, 1.0, 0.625, 1.0, 0.625, 0.625, 0.75, 0.625, 0.75, 0.75, 0.625, 0.75, 0.875, 0.625, 1.0, 0.625, 1.0, 0.75, 0.875, 0.75, 0.75, 0.625, 0.875, 0.625, 0.875, 0.75, 0.75, 0.75, 0.75, 0.5, 0.875, 0.5, 0.875, 0.625, 0.75, 0.625, 0.875, 0.5, 1.0, 0.5, 1.0, 0.625, 0.875, 0.625, 0.5, 0.625, 0.625, 0.625, 0.625, 0.75, 0.5, 0.75, 0.5, 0.5, 0.625, 0.5, 0.625, 0.625, 0.5, 0.625, 0.625, 0.5, 0.75, 0.5, 0.75, 0.625, 0.625, 0.625, 0.5, 0.875, 0.625, 0.875, 0.625, 1.0, 0.5, 1.0, 0.5, 0.75, 0.625, 0.75, 0.625, 0.875, 0.5, 0.875, 0.625, 0.75, 0.75, 0.75, 0.75, 0.875, 0.625, 0.875, 0.25, 0.625, 0.375, 0.625, 0.375, 0.75, 0.25, 0.75, 0.25, 0.5, 0.375, 0.5, 0.375, 0.625, 0.25, 0.625, 0.375, 0.5, 0.5, 0.5, 0.5, 0.625, 0.375, 0.625, 0.0, 0.625, 0.125, 0.625, 0.125, 0.75, 0.0, 0.75, 0.0, 0.5, 0.125, 0.5, 0.125, 0.625, 0.0, 0.625, 0.125, 0.5, 0.25, 0.5, 0.25, 0.625, 0.125, 0.625, 0.0, 0.875, 0.125, 0.875, 0.125, 1.0, 0.0, 1.0, 0.0, 0.75, 0.125, 0.75, 0.125, 0.875, 0.0, 0.875, 0.125, 0.75, 0.25, 0.75, 0.25, 0.875, 0.125, 0.875, 0.25, 0.125, 0.375, 0.125, 0.375, 0.25, 0.25, 0.25, 0.25, 0.0, 0.375, 0.0, 0.375, 0.125, 0.25, 0.125, 0.375, 0.0, 0.5, 0.0, 0.5, 0.125, 0.375, 0.125, 0.0, 0.125, 0.125, 0.125, 0.125, 0.25, 0.0, 0.25, 0.0, 0.0, 0.125, 0.0, 0.125, 0.125, 0.0, 0.125, 0.125, 0.0, 0.25, 0.0, 0.25, 0.125, 0.125, 0.125, 0.0, 0.375, 0.125, 0.375, 0.125, 0.5, 0.0, 0.5, 0.0, 0.25, 0.125, 0.25, 0.125, 0.375, 0.0, 0.375, 0.125, 0.25, 0.25, 0.25, 0.25, 0.375, 0.125, 0.375, 0.75, 0.125, 0.875, 0.125, 0.875, 0.25, 0.75, 0.25, 0.75, 0.0, 0.875, 0.0, 0.875, 0.125, 0.75, 0.125, 0.875, 0.0, 1.0, 0.0, 1.0, 0.125, 0.875, 0.125, 0.5, 0.125, 0.625, 0.125, 0.625, 0.25, 0.5, 0.25, 0.5, 0.0, 0.625, 0.0, 0.625, 0.125, 0.5, 0.125, 0.625, 0.0, 0.75, 0.0, 0.75, 0.125, 0.625, 0.125, 0.5, 0.375, 0.625, 0.375, 0.625, 0.5, 0.5, 0.5, 0.5, 0.25, 0.625, 0.25, 0.625, 0.375, 0.5, 0.375, 0.625, 0.25, 0.75, 0.25, 0.75, 0.375, 0.625, 0.375, 0.75, 0.375, 0.875, 0.375, 0.875, 0.5, 0.75, 0.5, 0.75, 0.25, 0.875, 0.25, 0.875, 0.375, 0.75, 0.375, 0.875, 0.25, 1.0, 0.25, 1.0, 0.375, 0.875, 0.375, 0.25, 0.375, 0.375, 0.375, 0.375, 0.5, 0.25, 0.5, 0.25, 0.25, 0.375, 0.25, 0.375, 0.375, 0.25, 0.375, 0.375, 0.25, 0.5, 0.25, 0.5, 0.375, 0.375, 0.375, 0.25, 0.875, 0.375, 0.875, 0.375, 1.0, 0.25, 1.0, 0.25, 0.75, 0.375, 0.75, 0.375, 0.875, 0.25, 0.875, 0.375, 0.75, 0.5, 0.75, 0.5, 0.875, 0.375, 0.875, 0.75, 0.875, 0.875, 0.875, 0.875, 1.0, 0.75, 1.0, 0.75, 0.75, 0.875, 0.75, 0.875, 0.875, 0.75, 0.875, 0.875, 0.75, 1.0, 0.75, 1.0, 0.875, 0.875, 0.875, 0.875, 0.75, 1.0, 0.75, 1.0, 0.875, 0.875, 0.875, 0.75, 0.75, 0.875, 0.75, 0.875, 0.875, 0.75, 0.875, 0.75, 0.875, 0.875, 0.875, 0.875, 1.0, 0.75, 1.0, 0.375, 0.75, 0.5, 0.75, 0.5, 0.875, 0.375, 0.875, 0.25, 0.75, 0.375, 0.75, 0.375, 0.875, 0.25, 0.875, 0.25, 0.875, 0.375, 0.875, 0.375, 1.0, 0.25, 1.0, 0.375, 0.25, 0.5, 0.25, 0.5, 0.375, 0.375, 0.375, 0.25, 0.25, 0.375, 0.25, 0.375, 0.375, 0.25, 0.375, 0.25, 0.375, 0.375, 0.375, 0.375, 0.5, 0.25, 0.5, 0.875, 0.25, 1.0, 0.25, 1.0, 0.375, 0.875, 0.375, 0.75, 0.25, 0.875, 0.25, 0.875, 0.375, 0.75, 0.375, 0.75, 0.375, 0.875, 0.375, 0.875, 0.5, 0.75, 0.5, 0.625, 0.25, 0.75, 0.25, 0.75, 0.375, 0.625, 0.375, 0.5, 0.25, 0.625, 0.25, 0.625, 0.375, 0.5, 0.375, 0.5, 0.375, 0.625, 0.375, 0.625, 0.5, 0.5, 0.5, 0.625, 0.0, 0.75, 0.0, 0.75, 0.125, 0.625, 0.125, 0.5, 0.0, 0.625, 0.0, 0.625, 0.125, 0.5, 0.125, 0.5, 0.125, 0.625, 0.125, 0.625, 0.25, 0.5, 0.25, 0.875, 0.0, 1.0, 0.0, 1.0, 0.125, 0.875, 0.125, 0.75, 0.0, 0.875, 0.0, 0.875, 0.125, 0.75, 0.125, 0.75, 0.125, 0.875, 0.125, 0.875, 0.25, 0.75, 0.25, 0.125, 0.25, 0.25, 0.25, 0.25, 0.375, 0.125, 0.375, 0.0, 0.25, 0.125, 0.25, 0.125, 0.375, 0.0, 0.375, 0.0, 0.375, 0.125, 0.375, 0.125, 0.5, 0.0, 0.5, 0.125, 0.0, 0.25, 0.0, 0.25, 0.125, 0.125, 0.125, 0.0, 0.0, 0.125, 0.0, 0.125, 0.125, 0.0, 0.125, 0.0, 0.125, 0.125, 0.125, 0.125, 0.25, 0.0, 0.25, 0.375, 0.0, 0.5, 0.0, 0.5, 0.125, 0.375, 0.125, 0.25, 0.0, 0.375, 0.0, 0.375, 0.125, 0.25, 0.125, 0.25, 0.125, 0.375, 0.125, 0.375, 0.25, 0.25, 0.25, 0.125, 0.75, 0.25, 0.75, 0.25, 0.875, 0.125, 0.875, 0.0, 0.75, 0.125, 0.75, 0.125, 0.875, 0.0, 0.875, 0.0, 0.875, 0.125, 0.875, 0.125, 1.0, 0.0, 1.0, 0.125, 0.5, 0.25, 0.5, 0.25, 0.625, 0.125, 0.625, 0.0, 0.5, 0.125, 0.5, 0.125, 0.625, 0.0, 0.625, 0.0, 0.625, 0.125, 0.625, 0.125, 0.75, 0.0, 0.75, 0.375, 0.5, 0.5, 0.5, 0.5, 0.625, 0.375, 0.625, 0.25, 0.5, 0.375, 0.5, 0.375, 0.625, 0.25, 0.625, 0.25, 0.625, 0.375, 0.625, 0.375, 0.75, 0.25, 0.75, 0.625, 0.75, 0.75, 0.75, 0.75, 0.875, 0.625, 0.875, 0.5, 0.75, 0.625, 0.75, 0.625, 0.875, 0.5, 0.875, 0.5, 0.875, 0.625, 0.875, 0.625, 1.0, 0.5, 1.0, 0.625, 0.5, 0.75, 0.5, 0.75, 0.625, 0.625, 0.625, 0.5, 0.5, 0.625, 0.5, 0.625, 0.625, 0.5, 0.625, 0.5, 0.625, 0.625, 0.625, 0.625, 0.75, 0.5, 0.75, 0.875, 0.5, 1.0, 0.5, 1.0, 0.625, 0.875, 0.625, 0.75, 0.5, 0.875, 0.5, 0.875, 0.625, 0.75, 0.625, 0.75, 0.625, 0.875, 0.625, 0.875, 0.75, 0.75, 0.75, 0.875, 0.625, 1.0, 0.625, 1.0, 0.75, 0.875, 0.75, 0.625, 0.625, 0.75, 0.625, 0.75, 0.75, 0.625, 0.75, 0.625, 0.875, 0.75, 0.875, 0.75, 1.0, 0.625, 1.0, 0.375, 0.625, 0.5, 0.625, 0.5, 0.75, 0.375, 0.75, 0.125, 0.625, 0.25, 0.625, 0.25, 0.75, 0.125, 0.75, 0.125, 0.875, 0.25, 0.875, 0.25, 1.0, 0.125, 1.0, 0.375, 0.125, 0.5, 0.125, 0.5, 0.25, 0.375, 0.25, 0.125, 0.125, 0.25, 0.125, 0.25, 0.25, 0.125, 0.25, 0.125, 0.375, 0.25, 0.375, 0.25, 0.5, 0.125, 0.5, 0.875, 0.125, 1.0, 0.125, 1.0, 0.25, 0.875, 0.25, 0.625, 0.125, 0.75, 0.125, 0.75, 0.25, 0.625, 0.25, 0.625, 0.375, 0.75, 0.375, 0.75, 0.5, 0.625, 0.5, 0.875, 0.375, 1.0, 0.375, 1.0, 0.5, 0.875, 0.5, 0.375, 0.375, 0.5, 0.375, 0.5, 0.5, 0.375, 0.5, 0.375, 0.875, 0.5, 0.875, 0.5, 1.0, 0.375, 1.0, 0.875, 0.875, 1.0, 0.875, 1.0, 1.0, 0.875, 1.0, 0.875, 0.875, 1.0, 0.875, 1.0, 1.0, 0.875, 1.0, 0.375, 0.875, 0.5, 0.875, 0.5, 1.0, 0.375, 1.0, 0.375, 0.375, 0.5, 0.375, 0.5, 0.5, 0.375, 0.5, 0.875, 0.375, 1.0, 0.375, 1.0, 0.5, 0.875, 0.5, 0.625, 0.375, 0.75, 0.375, 0.75, 0.5, 0.625, 0.5, 0.625, 0.125, 0.75, 0.125, 0.75, 0.25, 0.625, 0.25, 0.875, 0.125, 1.0, 0.125, 1.0, 0.25, 0.875, 0.25, 0.125, 0.375, 0.25, 0.375, 0.25, 0.5, 0.125, 0.5, 0.125, 0.125, 0.25, 0.125, 0.25, 0.25, 0.125, 0.25, 0.375, 0.125, 0.5, 0.125, 0.5, 0.25, 0.375, 0.25, 0.125, 0.875, 0.25, 0.875, 0.25, 1.0, 0.125, 1.0, 0.125, 0.625, 0.25, 0.625, 0.25, 0.75, 0.125, 0.75, 0.375, 0.625, 0.5, 0.625, 0.5, 0.75, 0.375, 0.75, 0.625, 0.875, 0.75, 0.875, 0.75, 1.0, 0.625, 1.0, 0.625, 0.625, 0.75, 0.625, 0.75, 0.75, 0.625, 0.75, 0.875, 0.625, 1.0, 0.625, 1.0, 0.75, 0.875, 0.75, 0.75, 0.625, 0.875, 0.625, 0.875, 0.75, 0.75, 0.75, 0.75, 0.5, 0.875, 0.5, 0.875, 0.625, 0.75, 0.625, 0.875, 0.5, 1.0, 0.5, 1.0, 0.625, 0.875, 0.625, 0.5, 0.625, 0.625, 0.625, 0.625, 0.75, 0.5, 0.75, 0.5, 0.5, 0.625, 0.5, 0.625, 0.625, 0.5, 0.625, 0.625, 0.5, 0.75, 0.5, 0.75, 0.625, 0.625, 0.625, 0.5, 0.875, 0.625, 0.875, 0.625, 1.0, 0.5, 1.0, 0.5, 0.75, 0.625, 0.75, 0.625, 0.875, 0.5, 0.875, 0.625, 0.75, 0.75, 0.75, 0.75, 0.875, 0.625, 0.875, 0.25, 0.625, 0.375, 0.625, 0.375, 0.75, 0.25, 0.75, 0.25, 0.5, 0.375, 0.5, 0.375, 0.625, 0.25, 0.625, 0.375, 0.5, 0.5, 0.5, 0.5, 0.625, 0.375, 0.625, 0.0, 0.625, 0.125, 0.625, 0.125, 0.75, 0.0, 0.75, 0.0, 0.5, 0.125, 0.5, 0.125, 0.625, 0.0, 0.625, 0.125, 0.5, 0.25, 0.5, 0.25, 0.625, 0.125, 0.625, 0.0, 0.875, 0.125, 0.875, 0.125, 1.0, 0.0, 1.0, 0.0, 0.75, 0.125, 0.75, 0.125, 0.875, 0.0, 0.875, 0.125, 0.75, 0.25, 0.75, 0.25, 0.875, 0.125, 0.875, 0.25, 0.125, 0.375, 0.125, 0.375, 0.25, 0.25, 0.25, 0.25, 0.0, 0.375, 0.0, 0.375, 0.125, 0.25, 0.125, 0.375, 0.0, 0.5, 0.0, 0.5, 0.125, 0.375, 0.125, 0.0, 0.125, 0.125, 0.125, 0.125, 0.25, 0.0, 0.25, 0.0, 0.0, 0.125, 0.0, 0.125, 0.125, 0.0, 0.125, 0.125, 0.0, 0.25, 0.0, 0.25, 0.125, 0.125, 0.125, 0.0, 0.375, 0.125, 0.375, 0.125, 0.5, 0.0, 0.5, 0.0, 0.25, 0.125, 0.25, 0.125, 0.375, 0.0, 0.375, 0.125, 0.25, 0.25, 0.25, 0.25, 0.375, 0.125, 0.375, 0.75, 0.125, 0.875, 0.125, 0.875, 0.25, 0.75, 0.25, 0.75, 0.0, 0.875, 0.0, 0.875, 0.125, 0.75, 0.125, 0.875, 0.0, 1.0, 0.0, 1.0, 0.125, 0.875, 0.125, 0.5, 0.125, 0.625, 0.125, 0.625, 0.25, 0.5, 0.25, 0.5, 0.0, 0.625, 0.0, 0.625, 0.125, 0.5, 0.125, 0.625, 0.0, 0.75, 0.0, 0.75, 0.125, 0.625, 0.125, 0.5, 0.375, 0.625, 0.375, 0.625, 0.5, 0.5, 0.5, 0.5, 0.25, 0.625, 0.25, 0.625, 0.375, 0.5, 0.375, 0.625, 0.25, 0.75, 0.25, 0.75, 0.375, 0.625, 0.375, 0.75, 0.375, 0.875, 0.375, 0.875, 0.5, 0.75, 0.5, 0.75, 0.25, 0.875, 0.25, 0.875, 0.375, 0.75, 0.375, 0.875, 0.25, 1.0, 0.25, 1.0, 0.375, 0.875, 0.375, 0.25, 0.375, 0.375, 0.375, 0.375, 0.5, 0.25, 0.5, 0.25, 0.25, 0.375, 0.25, 0.375, 0.375, 0.25, 0.375, 0.375, 0.25, 0.5, 0.25, 0.5, 0.375, 0.375, 0.375, 0.25, 0.875, 0.375, 0.875, 0.375, 1.0, 0.25, 1.0, 0.25, 0.75, 0.375, 0.75, 0.375, 0.875, 0.25, 0.875, 0.375, 0.75, 0.5, 0.75, 0.5, 0.875, 0.375, 0.875, 0.75, 0.875, 0.875, 0.875, 0.875, 1.0, 0.75, 1.0, 0.75, 0.75, 0.875, 0.75, 0.875, 0.875, 0.75, 0.875, 0.875, 0.75, 1.0, 0.75, 1.0, 0.875, 0.875, 0.875])
me_plane_002.materials.append(mat_lazyfirematerial)
me_plane_002.use_remesh_fix_poles = True
me_plane_002.use_remesh_preserve_attributes = False
me_plane_002.update()
me_plane_009 = bpy.data.meshes.new('Plane.009')
me_plane_009.from_pydata([(0.4375, 0.006972, 2.0), (0.4375, 0.006972, 1.192e-07), (-0.4498, 0.006972, 2.0), (-0.4498, 0.006972, 1.192e-07), (-0.006145, 0.006972, 2.0), (0.4375, 0.006972, 1.0), (-0.006145, 0.006972, 1.192e-07), (-0.4498, 0.006972, 1.0), (-0.006145, 0.006972, 1.0), (0.2157, 0.006972, 2.0), (0.4375, 0.006972, 0.5), (-0.228, 0.006972, 1.192e-07), (-0.4498, 0.006972, 1.5), (-0.228, 0.006972, 2.0), (0.4375, 0.006972, 1.5), (0.2157, 0.006972, 1.192e-07), (-0.4498, 0.006972, 0.5), (-0.228, 0.006972, 1.0), (0.2157, 0.006972, 1.0), (-0.006145, 0.006972, 1.5), (-0.006145, 0.006972, 0.5), (0.2157, 0.006972, 0.5), (0.2157, 0.006972, 1.5), (-0.228, 0.006972, 1.5), (-0.228, 0.006972, 0.5), (0.3266, 0.006972, 2.0), (0.4375, 0.006972, 0.25), (-0.3389, 0.006972, 1.192e-07), (-0.4498, 0.006972, 1.75), (-0.1171, 0.006972, 2.0), (0.4375, 0.006972, 1.25), (0.1048, 0.006972, 1.192e-07), (-0.4498, 0.006972, 0.75), (-0.3389, 0.006972, 1.0), (0.1048, 0.006972, 1.0), (-0.006145, 0.006972, 1.75), (-0.006145, 0.006972, 0.75), (0.1048, 0.006972, 2.0), (0.4375, 0.006972, 0.75), (-0.1171, 0.006972, 1.192e-07), (-0.4498, 0.006972, 1.25), (-0.3389, 0.006972, 2.0), (0.4375, 0.006972, 1.75), (0.3266, 0.006972, 1.192e-07), (-0.4498, 0.006972, 0.25), (-0.1171, 0.006972, 1.0), (0.3266, 0.006972, 1.0), (-0.006145, 0.006972, 1.25), (-0.006145, 0.006972, 0.25), (0.1048, 0.006972, 0.5), (0.3266, 0.006972, 0.5), (0.2157, 0.006972, 0.75), (0.2157, 0.006972, 0.25), (0.1048, 0.006972, 1.5), (0.3266, 0.006972, 1.5), (0.2157, 0.006972, 1.75), (0.2157, 0.006972, 1.25), (-0.3389, 0.006972, 1.5), (-0.1171, 0.006972, 1.5), (-0.228, 0.006972, 1.75), (-0.228, 0.006972, 1.25), (-0.3389, 0.006972, 0.5), (-0.1171, 0.006972, 0.5), (-0.228, 0.006972, 0.75), (-0.228, 0.006972, 0.25), (-0.1171, 0.006972, 0.25), (-0.1171, 0.006972, 0.75), (-0.3389, 0.006972, 0.75), (-0.1171, 0.006972, 1.25), (-0.1171, 0.006972, 1.75), (-0.3389, 0.006972, 1.75), (0.3266, 0.006972, 1.25), (0.3266, 0.006972, 1.75), (0.1048, 0.006972, 1.75), (0.3266, 0.006972, 0.25), (0.3266, 0.006972, 0.75), (0.1048, 0.006972, 0.75), (0.1048, 0.006972, 0.25), (0.1048, 0.006972, 1.25), (-0.3389, 0.006972, 1.25), (-0.3389, 0.006972, 0.25), (-0.1834, -0.283, 0.25), (-0.1834, -0.283, 1.25), (0.05228, 0.09286, 1.25), (0.05228, 0.09286, 0.25), (0.05228, 0.09286, 0.75), (0.1701, 0.2808, 0.75), (0.1701, 0.2808, 0.25), (0.05228, 0.09286, 1.75), (0.1701, 0.2808, 1.75), (0.1701, 0.2808, 1.25), (-0.1834, -0.283, 1.75), (-0.06556, -0.09507, 1.75), (-0.06556, -0.09507, 1.25), (-0.1834, -0.283, 0.75), (-0.06556, -0.09507, 0.75), (-0.06556, -0.09507, 0.25), (-0.1245, -0.189, 0.25), (-0.1245, -0.189, 0.75), (-0.06556, -0.09507, 0.5), (-0.1834, -0.283, 0.5), (-0.1245, -0.189, 1.25), (-0.1245, -0.189, 1.75), (-0.06556, -0.09507, 1.5), (-0.1834, -0.283, 1.5), (0.1112, 0.1868, 1.25), (0.1112, 0.1868, 1.75), (0.1701, 0.2808, 1.5), (0.05228, 0.09286, 1.5), (0.1112, 0.1868, 0.25), (0.1112, 0.1868, 0.75), (0.1701, 0.2808, 0.5), (0.05228, 0.09286, 0.5), (-0.006636, -0.001105, 0.25), (-0.006636, -0.001105, 1.25), (0.1701, 0.2808, 1.0), (-0.06556, -0.09507, 1.0), (-0.2423, -0.377, 0.25), (0.1701, 0.2808, 1.192e-07), (0.229, 0.3747, 1.75), (-0.1834, -0.283, 2.0), (-0.2423, -0.377, 1.25), (-0.06556, -0.09507, 1.192e-07), (0.229, 0.3747, 0.75), (0.05228, 0.09286, 2.0), (-0.006636, -0.001105, 0.75), (-0.006636, -0.001105, 1.75), (0.05228, 0.09286, 1.0), (-0.1834, -0.283, 1.0), (-0.2423, -0.377, 0.75), (0.05228, 0.09286, 1.192e-07), (0.229, 0.3747, 1.25), (-0.06556, -0.09507, 2.0), (-0.2423, -0.377, 1.75), (-0.1834, -0.283, 1.192e-07), (0.229, 0.3747, 0.25), (0.1701, 0.2808, 2.0), (-0.1245, -0.189, 0.5), (-0.1245, -0.189, 1.5), (0.1112, 0.1868, 1.5), (0.1112, 0.1868, 0.5), (-0.006636, -0.001105, 0.5), (-0.006636, -0.001105, 1.5), (0.1112, 0.1868, 1.0), (-0.1245, -0.189, 1.0), (-0.2423, -0.377, 0.5), (0.1112, 0.1868, 1.192e-07), (0.229, 0.3747, 1.5), (-0.1245, -0.189, 2.0), (-0.2423, -0.377, 1.5), (-0.1245, -0.189, 1.192e-07), (0.229, 0.3747, 0.5), (0.1112, 0.1868, 2.0), (-0.006636, -0.001105, 1.0), (-0.2423, -0.377, 1.0), (-0.006636, -0.001105, 1.192e-07), (0.229, 0.3747, 1.0), (-0.006636, -0.001105, 2.0), (-0.2423, -0.377, 1.192e-07), (-0.2423, -0.377, 2.0), (0.229, 0.3747, 1.192e-07), (0.229, 0.3747, 2.0), (-0.2293, 0.3735, 2.0), (-0.2293, 0.3735, 1.192e-07), (0.2308, -0.3852, 2.0), (0.2308, -0.3852, 1.192e-07), (0.0007335, -0.005862, 2.0), (-0.2293, 0.3735, 1.0), (0.0007334, -0.005863, 1.192e-07), (0.2308, -0.3852, 1.0), (0.0007335, -0.005862, 1.0), (-0.1143, 0.1838, 2.0), (-0.2293, 0.3735, 0.5), (0.1157, -0.1955, 1.192e-07), (0.2308, -0.3852, 1.5), (0.1157, -0.1955, 2.0), (-0.2293, 0.3735, 1.5), (-0.1143, 0.1838, 1.192e-07), (0.2308, -0.3852, 0.5), (0.1157, -0.1955, 1.0), (-0.1143, 0.1838, 1.0), (0.0007335, -0.005862, 1.5), (0.0007335, -0.005863, 0.5), (-0.1143, 0.1838, 0.5), (-0.1143, 0.1838, 1.5), (0.1157, -0.1955, 1.5), (0.1157, -0.1955, 0.5), (-0.1718, 0.2786, 2.0), (-0.2293, 0.3735, 0.25), (0.1732, -0.2904, 1.192e-07), (0.2308, -0.3852, 1.75), (0.05824, -0.1007, 2.0), (-0.2293, 0.3735, 1.25), (-0.05677, 0.08897, 1.192e-07), (0.2308, -0.3852, 0.75), (0.1732, -0.2904, 1.0), (-0.05677, 0.08897, 1.0), (0.0007335, -0.005862, 1.75), (0.0007335, -0.005862, 0.75), (-0.05677, 0.08897, 2.0), (-0.2293, 0.3735, 0.75), (0.05824, -0.1007, 1.192e-07), (0.2308, -0.3852, 1.25), (0.1732, -0.2904, 2.0), (-0.2293, 0.3735, 1.75), (-0.1718, 0.2786, 1.192e-07), (0.2308, -0.3852, 0.25), (0.05824, -0.1007, 1.0), (-0.1718, 0.2786, 1.0), (0.0007335, -0.005862, 1.25), (0.0007335, -0.005863, 0.25), (-0.05677, 0.08897, 0.5), (-0.1718, 0.2786, 0.5), (-0.1143, 0.1838, 0.75), (-0.1143, 0.1838, 0.25), (-0.05677, 0.08897, 1.5), (-0.1718, 0.2786, 1.5), (-0.1143, 0.1838, 1.75), (-0.1143, 0.1838, 1.25), (0.1732, -0.2904, 1.5), (0.05824, -0.1007, 1.5), (0.1157, -0.1955, 1.75), (0.1157, -0.1955, 1.25), (0.1732, -0.2904, 0.5), (0.05824, -0.1007, 0.5), (0.1157, -0.1955, 0.75), (0.1157, -0.1955, 0.25), (0.05824, -0.1007, 0.25), (0.05824, -0.1007, 0.75), (0.1732, -0.2904, 0.75), (0.05824, -0.1007, 1.25), (0.05824, -0.1007, 1.75), (0.1732, -0.2904, 1.75), (-0.1718, 0.2786, 1.25), (-0.1718, 0.2786, 1.75), (-0.05677, 0.08897, 1.75), (-0.1718, 0.2786, 0.25), (-0.1718, 0.2786, 0.75), (-0.05677, 0.08897, 0.75), (-0.05677, 0.08897, 0.25), (-0.05677, 0.08897, 1.25), (0.1732, -0.2904, 1.25), (0.1732, -0.2904, 0.25)], [], [(80, 27, 3, 44), (79, 33, 7, 40), (78, 34, 8, 47), (77, 31, 6, 48), (76, 49, 20, 36), (75, 50, 21, 51), (74, 43, 15, 52), (73, 53, 19, 35), (72, 54, 22, 55), (71, 46, 18, 56), (70, 57, 12, 28), (69, 58, 23, 59), (68, 45, 17, 60), (67, 61, 16, 32), (66, 62, 24, 63), (65, 39, 11, 64), (62, 65, 64, 24), (20, 48, 65, 62), (48, 6, 39, 65), (45, 66, 63, 17), (8, 36, 66, 45), (36, 20, 62, 66), (33, 67, 32, 7), (17, 63, 67, 33), (63, 24, 61, 67), (58, 68, 60, 23), (19, 47, 68, 58), (47, 8, 45, 68), (29, 69, 59, 13), (4, 35, 69, 29), (35, 19, 58, 69), (41, 70, 28, 2), (13, 59, 70, 41), (59, 23, 57, 70), (54, 71, 56, 22), (14, 30, 71, 54), (30, 5, 46, 71), (25, 72, 55, 9), (0, 42, 72, 25), (42, 14, 54, 72), (37, 73, 35, 4), (9, 55, 73, 37), (55, 22, 53, 73), (50, 74, 52, 21), (10, 26, 74, 50), (26, 1, 43, 74), (46, 75, 51, 18), (5, 38, 75, 46), (38, 10, 50, 75), (34, 76, 36, 8), (18, 51, 76, 34), (51, 21, 49, 76), (49, 77, 48, 20), (21, 52, 77, 49), (52, 15, 31, 77), (53, 78, 47, 19), (22, 56, 78, 53), (56, 18, 34, 78), (57, 79, 40, 12), (23, 60, 79, 57), (60, 17, 33, 79), (61, 80, 44, 16), (24, 64, 80, 61), (64, 11, 27, 80), (97, 150, 134, 81), (137, 97, 81, 100), (100, 81, 117, 145), (101, 144, 128, 82), (138, 101, 82, 104), (104, 82, 121, 149), (105, 143, 127, 83), (139, 105, 83, 108), (108, 83, 114, 142), (109, 146, 130, 84), (140, 109, 84, 112), (112, 84, 113, 141), (110, 140, 112, 85), (143, 110, 85, 127), (127, 85, 125, 153), (123, 151, 111, 86), (156, 123, 86, 115), (115, 86, 110, 143), (135, 160, 118, 87), (151, 135, 87, 111), (111, 87, 109, 140), (106, 139, 108, 88), (152, 106, 88, 124), (124, 88, 126, 157), (119, 147, 107, 89), (161, 119, 89, 136), (136, 89, 106, 152), (131, 156, 115, 90), (147, 131, 90, 107), (107, 90, 105, 139), (102, 138, 104, 91), (148, 102, 91, 120), (120, 91, 133, 159), (126, 142, 103, 92), (157, 126, 92, 132), (132, 92, 102, 148), (114, 153, 116, 93), (142, 114, 93, 103), (103, 93, 101, 138), (98, 137, 100, 94), (144, 98, 94, 128), (128, 94, 129, 154), (125, 141, 99, 95), (153, 125, 95, 116), (116, 95, 98, 144), (113, 155, 122, 96), (141, 113, 96, 99), (99, 96, 97, 137), (96, 122, 150, 97), (95, 99, 137, 98), (94, 100, 145, 129), (93, 116, 144, 101), (92, 103, 138, 102), (91, 104, 149, 133), (90, 115, 143, 105), (89, 107, 139, 106), (88, 108, 142, 126), (87, 118, 146, 109), (86, 111, 140, 110), (85, 112, 141, 125), (84, 130, 155, 113), (83, 127, 153, 114), (82, 128, 154, 121), (81, 134, 158, 117), (242, 189, 165, 206), (241, 195, 169, 202), (240, 196, 170, 209), (239, 193, 168, 210), (238, 211, 182, 198), (237, 212, 183, 213), (236, 205, 177, 214), (235, 215, 181, 197), (234, 216, 184, 217), (233, 208, 180, 218), (232, 219, 174, 190), (231, 220, 185, 221), (230, 207, 179, 222), (229, 223, 178, 194), (228, 224, 186, 225), (227, 201, 173, 226), (224, 227, 226, 186), (182, 210, 227, 224), (210, 168, 201, 227), (207, 228, 225, 179), (170, 198, 228, 207), (198, 182, 224, 228), (195, 229, 194, 169), (179, 225, 229, 195), (225, 186, 223, 229), (220, 230, 222, 185), (181, 209, 230, 220), (209, 170, 207, 230), (191, 231, 221, 175), (166, 197, 231, 191), (197, 181, 220, 231), (203, 232, 190, 164), (175, 221, 232, 203), (221, 185, 219, 232), (216, 233, 218, 184), (176, 192, 233, 216), (192, 167, 208, 233), (187, 234, 217, 171), (162, 204, 234, 187), (204, 176, 216, 234), (199, 235, 197, 166), (171, 217, 235, 199), (217, 184, 215, 235), (212, 236, 214, 183), (172, 188, 236, 212), (188, 163, 205, 236), (208, 237, 213, 180), (167, 200, 237, 208), (200, 172, 212, 237), (196, 238, 198, 170), (180, 213, 238, 196), (213, 183, 211, 238), (211, 239, 210, 182), (183, 214, 239, 211), (214, 177, 193, 239), (215, 240, 209, 181), (184, 218, 240, 215), (218, 180, 196, 240), (219, 241, 202, 174), (185, 222, 241, 219), (222, 179, 195, 241), (223, 242, 206, 178), (186, 226, 242, 223), (226, 173, 189, 242)])
me_plane_009.polygons.foreach_set('use_smooth', [True] * 192)
_uv = me_plane_009.uv_layers.new(name='UVMap')
_uv.uv.foreach_set('vector', [0.875, 0.875, 1.0, 0.875, 1.0, 1.0, 0.875, 1.0, 0.375, 0.875, 0.5, 0.875, 0.5, 1.0, 0.375, 1.0, 0.375, 0.375, 0.5, 0.375, 0.5, 0.5, 0.375, 0.5, 0.875, 0.375, 1.0, 0.375, 1.0, 0.5, 0.875, 0.5, 0.625, 0.375, 0.75, 0.375, 0.75, 0.5, 0.625, 0.5, 0.625, 0.125, 0.75, 0.125, 0.75, 0.25, 0.625, 0.25, 0.875, 0.125, 1.0, 0.125, 1.0, 0.25, 0.875, 0.25, 0.125, 0.375, 0.25, 0.375, 0.25, 0.5, 0.125, 0.5, 0.125, 0.125, 0.25, 0.125, 0.25, 0.25, 0.125, 0.25, 0.375, 0.125, 0.5, 0.125, 0.5, 0.25, 0.375, 0.25, 0.125, 0.875, 0.25, 0.875, 0.25, 1.0, 0.125, 1.0, 0.125, 0.625, 0.25, 0.625, 0.25, 0.75, 0.125, 0.75, 0.375, 0.625, 0.5, 0.625, 0.5, 0.75, 0.375, 0.75, 0.625, 0.875, 0.75, 0.875, 0.75, 1.0, 0.625, 1.0, 0.625, 0.625, 0.75, 0.625, 0.75, 0.75, 0.625, 0.75, 0.875, 0.625, 1.0, 0.625, 1.0, 0.75, 0.875, 0.75, 0.75, 0.625, 0.875, 0.625, 0.875, 0.75, 0.75, 0.75, 0.75, 0.5, 0.875, 0.5, 0.875, 0.625, 0.75, 0.625, 0.875, 0.5, 1.0, 0.5, 1.0, 0.625, 0.875, 0.625, 0.5, 0.625, 0.625, 0.625, 0.625, 0.75, 0.5, 0.75, 0.5, 0.5, 0.625, 0.5, 0.625, 0.625, 0.5, 0.625, 0.625, 0.5, 0.75, 0.5, 0.75, 0.625, 0.625, 0.625, 0.5, 0.875, 0.625, 0.875, 0.625, 1.0, 0.5, 1.0, 0.5, 0.75, 0.625, 0.75, 0.625, 0.875, 0.5, 0.875, 0.625, 0.75, 0.75, 0.75, 0.75, 0.875, 0.625, 0.875, 0.25, 0.625, 0.375, 0.625, 0.375, 0.75, 0.25, 0.75, 0.25, 0.5, 0.375, 0.5, 0.375, 0.625, 0.25, 0.625, 0.375, 0.5, 0.5, 0.5, 0.5, 0.625, 0.375, 0.625, 0.0, 0.625, 0.125, 0.625, 0.125, 0.75, 0.0, 0.75, 0.0, 0.5, 0.125, 0.5, 0.125, 0.625, 0.0, 0.625, 0.125, 0.5, 0.25, 0.5, 0.25, 0.625, 0.125, 0.625, 0.0, 0.875, 0.125, 0.875, 0.125, 1.0, 0.0, 1.0, 0.0, 0.75, 0.125, 0.75, 0.125, 0.875, 0.0, 0.875, 0.125, 0.75, 0.25, 0.75, 0.25, 0.875, 0.125, 0.875, 0.25, 0.125, 0.375, 0.125, 0.375, 0.25, 0.25, 0.25, 0.25, 0.0, 0.375, 0.0, 0.375, 0.125, 0.25, 0.125, 0.375, 0.0, 0.5, 0.0, 0.5, 0.125, 0.375, 0.125, 0.0, 0.125, 0.125, 0.125, 0.125, 0.25, 0.0, 0.25, 0.0, 0.0, 0.125, 0.0, 0.125, 0.125, 0.0, 0.125, 0.125, 0.0, 0.25, 0.0, 0.25, 0.125, 0.125, 0.125, 0.0, 0.375, 0.125, 0.375, 0.125, 0.5, 0.0, 0.5, 0.0, 0.25, 0.125, 0.25, 0.125, 0.375, 0.0, 0.375, 0.125, 0.25, 0.25, 0.25, 0.25, 0.375, 0.125, 0.375, 0.75, 0.125, 0.875, 0.125, 0.875, 0.25, 0.75, 0.25, 0.75, 0.0, 0.875, 0.0, 0.875, 0.125, 0.75, 0.125, 0.875, 0.0, 1.0, 0.0, 1.0, 0.125, 0.875, 0.125, 0.5, 0.125, 0.625, 0.125, 0.625, 0.25, 0.5, 0.25, 0.5, 0.0, 0.625, 0.0, 0.625, 0.125, 0.5, 0.125, 0.625, 0.0, 0.75, 0.0, 0.75, 0.125, 0.625, 0.125, 0.5, 0.375, 0.625, 0.375, 0.625, 0.5, 0.5, 0.5, 0.5, 0.25, 0.625, 0.25, 0.625, 0.375, 0.5, 0.375, 0.625, 0.25, 0.75, 0.25, 0.75, 0.375, 0.625, 0.375, 0.75, 0.375, 0.875, 0.375, 0.875, 0.5, 0.75, 0.5, 0.75, 0.25, 0.875, 0.25, 0.875, 0.375, 0.75, 0.375, 0.875, 0.25, 1.0, 0.25, 1.0, 0.375, 0.875, 0.375, 0.25, 0.375, 0.375, 0.375, 0.375, 0.5, 0.25, 0.5, 0.25, 0.25, 0.375, 0.25, 0.375, 0.375, 0.25, 0.375, 0.375, 0.25, 0.5, 0.25, 0.5, 0.375, 0.375, 0.375, 0.25, 0.875, 0.375, 0.875, 0.375, 1.0, 0.25, 1.0, 0.25, 0.75, 0.375, 0.75, 0.375, 0.875, 0.25, 0.875, 0.375, 0.75, 0.5, 0.75, 0.5, 0.875, 0.375, 0.875, 0.75, 0.875, 0.875, 0.875, 0.875, 1.0, 0.75, 1.0, 0.75, 0.75, 0.875, 0.75, 0.875, 0.875, 0.75, 0.875, 0.875, 0.75, 1.0, 0.75, 1.0, 0.875, 0.875, 0.875, 0.875, 0.75, 1.0, 0.75, 1.0, 0.875, 0.875, 0.875, 0.75, 0.75, 0.875, 0.75, 0.875, 0.875, 0.75, 0.875, 0.75, 0.875, 0.875, 0.875, 0.875, 1.0, 0.75, 1.0, 0.375, 0.75, 0.5, 0.75, 0.5, 0.875, 0.375, 0.875, 0.25, 0.75, 0.375, 0.75, 0.375, 0.875, 0.25, 0.875, 0.25, 0.875, 0.375, 0.875, 0.375, 1.0, 0.25, 1.0, 0.375, 0.25, 0.5, 0.25, 0.5, 0.375, 0.375, 0.375, 0.25, 0.25, 0.375, 0.25, 0.375, 0.375, 0.25, 0.375, 0.25, 0.375, 0.375, 0.375, 0.375, 0.5, 0.25, 0.5, 0.875, 0.25, 1.0, 0.25, 1.0, 0.375, 0.875, 0.375, 0.75, 0.25, 0.875, 0.25, 0.875, 0.375, 0.75, 0.375, 0.75, 0.375, 0.875, 0.375, 0.875, 0.5, 0.75, 0.5, 0.625, 0.25, 0.75, 0.25, 0.75, 0.375, 0.625, 0.375, 0.5, 0.25, 0.625, 0.25, 0.625, 0.375, 0.5, 0.375, 0.5, 0.375, 0.625, 0.375, 0.625, 0.5, 0.5, 0.5, 0.625, 0.0, 0.75, 0.0, 0.75, 0.125, 0.625, 0.125, 0.5, 0.0, 0.625, 0.0, 0.625, 0.125, 0.5, 0.125, 0.5, 0.125, 0.625, 0.125, 0.625, 0.25, 0.5, 0.25, 0.875, 0.0, 1.0, 0.0, 1.0, 0.125, 0.875, 0.125, 0.75, 0.0, 0.875, 0.0, 0.875, 0.125, 0.75, 0.125, 0.75, 0.125, 0.875, 0.125, 0.875, 0.25, 0.75, 0.25, 0.125, 0.25, 0.25, 0.25, 0.25, 0.375, 0.125, 0.375, 0.0, 0.25, 0.125, 0.25, 0.125, 0.375, 0.0, 0.375, 0.0, 0.375, 0.125, 0.375, 0.125, 0.5, 0.0, 0.5, 0.125, 0.0, 0.25, 0.0, 0.25, 0.125, 0.125, 0.125, 0.0, 0.0, 0.125, 0.0, 0.125, 0.125, 0.0, 0.125, 0.0, 0.125, 0.125, 0.125, 0.125, 0.25, 0.0, 0.25, 0.375, 0.0, 0.5, 0.0, 0.5, 0.125, 0.375, 0.125, 0.25, 0.0, 0.375, 0.0, 0.375, 0.125, 0.25, 0.125, 0.25, 0.125, 0.375, 0.125, 0.375, 0.25, 0.25, 0.25, 0.125, 0.75, 0.25, 0.75, 0.25, 0.875, 0.125, 0.875, 0.0, 0.75, 0.125, 0.75, 0.125, 0.875, 0.0, 0.875, 0.0, 0.875, 0.125, 0.875, 0.125, 1.0, 0.0, 1.0, 0.125, 0.5, 0.25, 0.5, 0.25, 0.625, 0.125, 0.625, 0.0, 0.5, 0.125, 0.5, 0.125, 0.625, 0.0, 0.625, 0.0, 0.625, 0.125, 0.625, 0.125, 0.75, 0.0, 0.75, 0.375, 0.5, 0.5, 0.5, 0.5, 0.625, 0.375, 0.625, 0.25, 0.5, 0.375, 0.5, 0.375, 0.625, 0.25, 0.625, 0.25, 0.625, 0.375, 0.625, 0.375, 0.75, 0.25, 0.75, 0.625, 0.75, 0.75, 0.75, 0.75, 0.875, 0.625, 0.875, 0.5, 0.75, 0.625, 0.75, 0.625, 0.875, 0.5, 0.875, 0.5, 0.875, 0.625, 0.875, 0.625, 1.0, 0.5, 1.0, 0.625, 0.5, 0.75, 0.5, 0.75, 0.625, 0.625, 0.625, 0.5, 0.5, 0.625, 0.5, 0.625, 0.625, 0.5, 0.625, 0.5, 0.625, 0.625, 0.625, 0.625, 0.75, 0.5, 0.75, 0.875, 0.5, 1.0, 0.5, 1.0, 0.625, 0.875, 0.625, 0.75, 0.5, 0.875, 0.5, 0.875, 0.625, 0.75, 0.625, 0.75, 0.625, 0.875, 0.625, 0.875, 0.75, 0.75, 0.75, 0.875, 0.625, 1.0, 0.625, 1.0, 0.75, 0.875, 0.75, 0.625, 0.625, 0.75, 0.625, 0.75, 0.75, 0.625, 0.75, 0.625, 0.875, 0.75, 0.875, 0.75, 1.0, 0.625, 1.0, 0.375, 0.625, 0.5, 0.625, 0.5, 0.75, 0.375, 0.75, 0.125, 0.625, 0.25, 0.625, 0.25, 0.75, 0.125, 0.75, 0.125, 0.875, 0.25, 0.875, 0.25, 1.0, 0.125, 1.0, 0.375, 0.125, 0.5, 0.125, 0.5, 0.25, 0.375, 0.25, 0.125, 0.125, 0.25, 0.125, 0.25, 0.25, 0.125, 0.25, 0.125, 0.375, 0.25, 0.375, 0.25, 0.5, 0.125, 0.5, 0.875, 0.125, 1.0, 0.125, 1.0, 0.25, 0.875, 0.25, 0.625, 0.125, 0.75, 0.125, 0.75, 0.25, 0.625, 0.25, 0.625, 0.375, 0.75, 0.375, 0.75, 0.5, 0.625, 0.5, 0.875, 0.375, 1.0, 0.375, 1.0, 0.5, 0.875, 0.5, 0.375, 0.375, 0.5, 0.375, 0.5, 0.5, 0.375, 0.5, 0.375, 0.875, 0.5, 0.875, 0.5, 1.0, 0.375, 1.0, 0.875, 0.875, 1.0, 0.875, 1.0, 1.0, 0.875, 1.0, 0.875, 0.875, 1.0, 0.875, 1.0, 1.0, 0.875, 1.0, 0.375, 0.875, 0.5, 0.875, 0.5, 1.0, 0.375, 1.0, 0.375, 0.375, 0.5, 0.375, 0.5, 0.5, 0.375, 0.5, 0.875, 0.375, 1.0, 0.375, 1.0, 0.5, 0.875, 0.5, 0.625, 0.375, 0.75, 0.375, 0.75, 0.5, 0.625, 0.5, 0.625, 0.125, 0.75, 0.125, 0.75, 0.25, 0.625, 0.25, 0.875, 0.125, 1.0, 0.125, 1.0, 0.25, 0.875, 0.25, 0.125, 0.375, 0.25, 0.375, 0.25, 0.5, 0.125, 0.5, 0.125, 0.125, 0.25, 0.125, 0.25, 0.25, 0.125, 0.25, 0.375, 0.125, 0.5, 0.125, 0.5, 0.25, 0.375, 0.25, 0.125, 0.875, 0.25, 0.875, 0.25, 1.0, 0.125, 1.0, 0.125, 0.625, 0.25, 0.625, 0.25, 0.75, 0.125, 0.75, 0.375, 0.625, 0.5, 0.625, 0.5, 0.75, 0.375, 0.75, 0.625, 0.875, 0.75, 0.875, 0.75, 1.0, 0.625, 1.0, 0.625, 0.625, 0.75, 0.625, 0.75, 0.75, 0.625, 0.75, 0.875, 0.625, 1.0, 0.625, 1.0, 0.75, 0.875, 0.75, 0.75, 0.625, 0.875, 0.625, 0.875, 0.75, 0.75, 0.75, 0.75, 0.5, 0.875, 0.5, 0.875, 0.625, 0.75, 0.625, 0.875, 0.5, 1.0, 0.5, 1.0, 0.625, 0.875, 0.625, 0.5, 0.625, 0.625, 0.625, 0.625, 0.75, 0.5, 0.75, 0.5, 0.5, 0.625, 0.5, 0.625, 0.625, 0.5, 0.625, 0.625, 0.5, 0.75, 0.5, 0.75, 0.625, 0.625, 0.625, 0.5, 0.875, 0.625, 0.875, 0.625, 1.0, 0.5, 1.0, 0.5, 0.75, 0.625, 0.75, 0.625, 0.875, 0.5, 0.875, 0.625, 0.75, 0.75, 0.75, 0.75, 0.875, 0.625, 0.875, 0.25, 0.625, 0.375, 0.625, 0.375, 0.75, 0.25, 0.75, 0.25, 0.5, 0.375, 0.5, 0.375, 0.625, 0.25, 0.625, 0.375, 0.5, 0.5, 0.5, 0.5, 0.625, 0.375, 0.625, 0.0, 0.625, 0.125, 0.625, 0.125, 0.75, 0.0, 0.75, 0.0, 0.5, 0.125, 0.5, 0.125, 0.625, 0.0, 0.625, 0.125, 0.5, 0.25, 0.5, 0.25, 0.625, 0.125, 0.625, 0.0, 0.875, 0.125, 0.875, 0.125, 1.0, 0.0, 1.0, 0.0, 0.75, 0.125, 0.75, 0.125, 0.875, 0.0, 0.875, 0.125, 0.75, 0.25, 0.75, 0.25, 0.875, 0.125, 0.875, 0.25, 0.125, 0.375, 0.125, 0.375, 0.25, 0.25, 0.25, 0.25, 0.0, 0.375, 0.0, 0.375, 0.125, 0.25, 0.125, 0.375, 0.0, 0.5, 0.0, 0.5, 0.125, 0.375, 0.125, 0.0, 0.125, 0.125, 0.125, 0.125, 0.25, 0.0, 0.25, 0.0, 0.0, 0.125, 0.0, 0.125, 0.125, 0.0, 0.125, 0.125, 0.0, 0.25, 0.0, 0.25, 0.125, 0.125, 0.125, 0.0, 0.375, 0.125, 0.375, 0.125, 0.5, 0.0, 0.5, 0.0, 0.25, 0.125, 0.25, 0.125, 0.375, 0.0, 0.375, 0.125, 0.25, 0.25, 0.25, 0.25, 0.375, 0.125, 0.375, 0.75, 0.125, 0.875, 0.125, 0.875, 0.25, 0.75, 0.25, 0.75, 0.0, 0.875, 0.0, 0.875, 0.125, 0.75, 0.125, 0.875, 0.0, 1.0, 0.0, 1.0, 0.125, 0.875, 0.125, 0.5, 0.125, 0.625, 0.125, 0.625, 0.25, 0.5, 0.25, 0.5, 0.0, 0.625, 0.0, 0.625, 0.125, 0.5, 0.125, 0.625, 0.0, 0.75, 0.0, 0.75, 0.125, 0.625, 0.125, 0.5, 0.375, 0.625, 0.375, 0.625, 0.5, 0.5, 0.5, 0.5, 0.25, 0.625, 0.25, 0.625, 0.375, 0.5, 0.375, 0.625, 0.25, 0.75, 0.25, 0.75, 0.375, 0.625, 0.375, 0.75, 0.375, 0.875, 0.375, 0.875, 0.5, 0.75, 0.5, 0.75, 0.25, 0.875, 0.25, 0.875, 0.375, 0.75, 0.375, 0.875, 0.25, 1.0, 0.25, 1.0, 0.375, 0.875, 0.375, 0.25, 0.375, 0.375, 0.375, 0.375, 0.5, 0.25, 0.5, 0.25, 0.25, 0.375, 0.25, 0.375, 0.375, 0.25, 0.375, 0.375, 0.25, 0.5, 0.25, 0.5, 0.375, 0.375, 0.375, 0.25, 0.875, 0.375, 0.875, 0.375, 1.0, 0.25, 1.0, 0.25, 0.75, 0.375, 0.75, 0.375, 0.875, 0.25, 0.875, 0.375, 0.75, 0.5, 0.75, 0.5, 0.875, 0.375, 0.875, 0.75, 0.875, 0.875, 0.875, 0.875, 1.0, 0.75, 1.0, 0.75, 0.75, 0.875, 0.75, 0.875, 0.875, 0.75, 0.875, 0.875, 0.75, 1.0, 0.75, 1.0, 0.875, 0.875, 0.875])
me_plane_009.materials.append(mat_lazyfirematerial)
me_plane_009.use_remesh_fix_poles = True
me_plane_009.use_remesh_preserve_attributes = False
me_plane_009.update()

# ---- objects
ob_cube_lazyanimate = bpy.data.objects.new('Cube_LazyAnimate', me_cube_003)
ob_cube_lazyinstance = bpy.data.objects.new('Cube_LazyInstance', me_cube_004)
ob_cube_floatyparticles = bpy.data.objects.new('Cube_FloatyParticles', me_cube_006)
ob_plane_ripples = bpy.data.objects.new('Plane_ripples', me_plane_001)
ob_plane_mograph = bpy.data.objects.new('Plane_moGraph', me_plane)
ob_dustparticles = bpy.data.objects.new('DustParticles', me_plane_003)
ob_cube_lazynoise_001 = bpy.data.objects.new('Cube_LazyNoise.001', me_cube_009)
ob_fire_001 = bpy.data.objects.new('Fire.001', me_plane_002)
ob_fire_002 = bpy.data.objects.new('Fire.002', me_plane_009)
ob_empty_fire_max_height = bpy.data.objects.new('Empty_Fire Max Height', None)
ob_empty_fire_min_height = bpy.data.objects.new('Empty_Fire Min Height', None)

# ---- transforms, parenting, visibility, modifiers, constraints
ob_cube_lazyanimate.location = (0.0, 16.22, 1.0)
_m = ob_cube_lazyanimate.modifiers.new('GeometryNodes', 'NODES')
_m.node_group = ng_animatetest
ob_cube_lazyinstance.location = (0.0, 19.12, 1.0)
_m = ob_cube_lazyinstance.modifiers.new('GeometryNodes', 'NODES')
_m.node_group = ng_instancetest
ob_cube_floatyparticles.location = (0.0, 28.64, 1.0)
ob_cube_floatyparticles.visible_shadow = False
_m = ob_cube_floatyparticles.modifiers.new('GeometryNodes', 'NODES')
_m.node_group = ng_steamparticles
ob_plane_ripples.location = (0.0, 13.18, 0.0)
_m = ob_plane_ripples.modifiers.new('GeometryNodes', 'NODES')
_m.node_group = ng_noiseanimtest
ob_plane_mograph.location = (0.0, 21.92, 0.0)
_m = ob_plane_mograph.modifiers.new('GeometryNodes', 'NODES')
_m.node_group = ng_mographwavetest
ob_dustparticles.location = (0.0, 25.22, 0.0)
ob_dustparticles.visible_shadow = False
_m = ob_dustparticles.modifiers.new('GeometryNodes', 'NODES')
_m.node_group = ng_dustparticles
ob_cube_lazynoise_001.location = (0.0, 10.13, 1.0)
_m = ob_cube_lazynoise_001.modifiers.new('GeometryNodes', 'NODES')
_m.node_group = ng_noisetest
ob_fire_001.location = (0.0, 31.19, 0.0)
ob_fire_001.scale = (0.2298, 0.2298, 0.2967)
ob_fire_001.visible_shadow = False
_m = ob_fire_001.modifiers.new('GeometryNodes', 'NODES')
_m.node_group = ng_fire1
_gi = [s.identifier for s in ng_fire1.interface.items_tree if s.item_type == 'SOCKET' and s.in_out == 'INPUT']
_m[_gi[1] + '_use_attribute'] = True; _m[_gi[1] + '_attribute_name'] = 'UVMap'
_m = ob_fire_001.modifiers.new('Array', 'ARRAY')
_m.relative_offset_displace = (0.005, 0.035, 0.0)
_m = ob_fire_001.modifiers.new('Array.001', 'ARRAY')
_m.relative_offset_displace = (-0.02, 0.01, 0.0)
ob_fire_002.location = (0.0, 30.8, 0.0)
ob_fire_002.scale = (0.2298, 0.2298, 0.2967)
ob_fire_002.visible_shadow = False
_m = ob_fire_002.modifiers.new('GeometryNodes', 'NODES')
_m.node_group = ng_fire2
_gi = [s.identifier for s in ng_fire2.interface.items_tree if s.item_type == 'SOCKET' and s.in_out == 'INPUT']
_m[_gi[1] + '_use_attribute'] = True; _m[_gi[1] + '_attribute_name'] = 'UVMap'
_m = ob_fire_002.modifiers.new('Array', 'ARRAY')
_m.relative_offset_displace = (0.005, 0.035, 0.0)
_m = ob_fire_002.modifiers.new('Array.001', 'ARRAY')
_m.relative_offset_displace = (-0.02, 0.01, 0.0)
ob_empty_fire_max_height.location = (0.0, 2.689, 1.348)
ob_empty_fire_min_height.location = (0.0, 2.689, -0.09397)

# ---- collection membership
col_lazynodeexamples.objects.link(ob_cube_lazyanimate)
col_lazynodeexamples.objects.link(ob_cube_lazyinstance)
col_lazynodeexamples.objects.link(ob_cube_floatyparticles)
col_lazynodeexamples.objects.link(ob_plane_ripples)
col_lazynodeexamples.objects.link(ob_plane_mograph)
col_lazynodeexamples.objects.link(ob_dustparticles)
col_lazynodeexamples.objects.link(ob_cube_lazynoise_001)
col_firekitmesh.objects.link(ob_fire_001)
col_firekitmesh.objects.link(ob_fire_002)
col_firekit_minmaxheight.objects.link(ob_empty_fire_max_height)
col_firekit_minmaxheight.objects.link(ob_empty_fire_min_height)

# ---- scene / render settings (as saved in the file)
scene.frame_start = 1; scene.frame_end = 72; scene.frame_set(19)
scene.render.engine = 'BLENDER_EEVEE_NEXT'
scene.cycles.sampling_pattern = 'TABULATED_SOBOL'
scene.cycles.use_light_tree = False
scene.view_settings.view_transform = 'Filmic'
bpy.context.view_layer.update()

# ---- added for rendering (the .blend has no active camera and no usable light): camera, sun
cam_auto = bpy.data.cameras.new('AutoCamera')
cam_auto.lens = 50.0
cam_auto.sensor_width = 36.0
cam_auto.clip_end = 1000.0
ob_auto_camera = bpy.data.objects.new('AutoCamera', cam_auto)
scene.collection.objects.link(ob_auto_camera)
ob_auto_camera.location = (20.8971, -4.92438, 17.7371)
ob_auto_camera.rotation_euler = (1.09748, -7.21219e-08, 0.694738)
scene.camera = ob_auto_camera
light_auto_sun = bpy.data.lights.new('AutoSun', 'SUN')
light_auto_sun.energy = 3.0
light_auto_sun.angle = 0.0523599
ob_auto_sun = bpy.data.objects.new('AutoSun', light_auto_sun)
scene.collection.objects.link(ob_auto_sun)
ob_auto_sun.rotation_euler = (0.872665, 0.174533, 0.523599)
bpy.context.view_layer.update()
